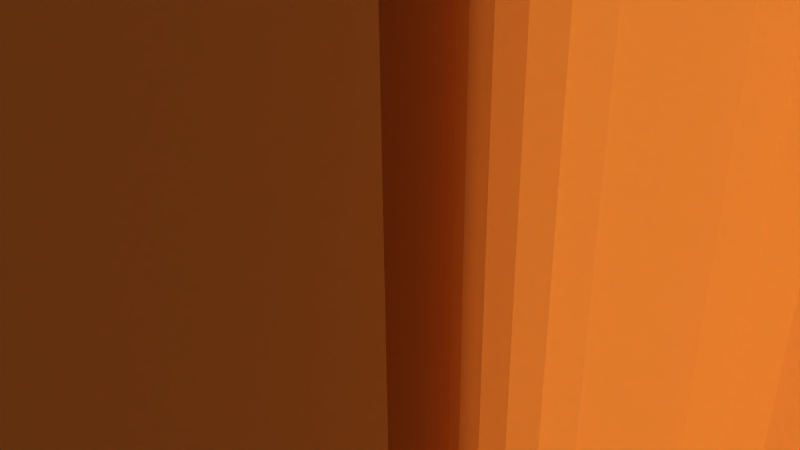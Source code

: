 # Source: 12225.blend  (saved by Blender 2.72.0; exported with 4.5.12 LTS)
import bpy
from mathutils import Matrix  # noqa: F401  (used for matrix-valued properties, if any)

bpy.ops.wm.read_factory_settings(use_empty=True)
scene = bpy.context.scene
scene.name = 'Scene'

# ---- collections
col_collection_1 = bpy.data.collections.new('Collection 1'); scene.collection.children.link(col_collection_1)

# ---- materials (node trees are filled in below, after node groups)
mat_material = bpy.data.materials.new('Material')
mat_material.alpha_threshold = 0.0
mat_material.use_transparent_shadow = False
mat_material.diffuse_color = (0.8745, 0.5529, 0.2196, 1.0)
mat_material.specular_color = (1.0, 0.7176, 0.1882)
mat_material.roughness = 0.5

# ---- material node trees

# ---- world
world_world = bpy.data.worlds.new('World'); scene.world = world_world
world_world.color = (0.05088, 0.05088, 0.05088)
world_world.use_sun_shadow = False
world_world.sun_shadow_jitter_overblur = 0.0
world_world.cycles.sampling_method = 'MANUAL'
world_world.cycles.sample_map_resolution = 256

# ---- cameras
cam_camera = bpy.data.cameras.new('Camera')
cam_camera.clip_end = 100.0
cam_camera.lens = 35.0
cam_camera.sensor_width = 32.0
cam_camera.sensor_height = 18.0
cam_camera.ortho_scale = 7.314
cam_camera.dof.focus_distance = 0.0
cam_camera.dof.aperture_fstop = 128.0

# ---- meshes
me_model = bpy.data.meshes.new('Model')
me_model.from_pydata([(6.35, 4.294, 1.151), (3.175, 4.445, 0.0002174), (3.175, 4.294, 1.151), (6.35, 4.445, 0.0002174), (6.35, 3.849, 2.223), (3.175, 3.849, 2.223), (6.35, 3.143, 3.143), (3.175, 3.143, 3.143), (6.35, 2.223, 3.85), (3.175, 2.223, 3.85), (6.35, 1.15, 4.294), (3.175, 1.15, 4.294), (6.35, 1.842e-15, 4.445), (3.175, 1.259e-15, 4.445), (6.35, -1.15, 4.294), (3.175, -1.15, 4.294), (3.175, -2.223, 3.85), (6.35, -2.223, 3.85), (3.175, -3.143, 3.143), (6.35, -3.143, 3.143), (6.35, -3.849, 2.223), (3.175, -3.849, 2.223), (3.175, -4.294, 1.151), (6.35, -4.294, 1.151), (6.35, -4.445, 0.0002174), (3.175, -4.445, 0.0002174), (3.175, 3.382, -6.443), (6.35, 3.382, -6.443), (6.35, 4.134, -5.989), (3.175, 4.134, -5.989), (3.175, 4.826, -5.447), (6.35, 4.826, -5.447), (3.175, -7.277, 0.0002174), (6.35, -7.277, 0.0002174), (6.35, -7.224, -0.8769), (6.35, 5.447, -4.825), (3.175, -7.224, -0.8769), (3.175, 5.447, -4.825), (3.175, 5.989, -4.134), (3.175, -7.066, -1.741), (6.35, -7.066, -1.741), (6.35, 5.989, -4.134), (3.175, 6.444, -3.382), (6.35, 6.444, -3.382), (3.175, -6.804, -2.58), (6.35, -6.804, -2.58), (3.175, 6.804, -2.58), (6.35, 6.804, -2.58), (3.175, 7.066, -1.741), (3.175, -6.444, -3.382), (6.35, -6.444, -3.382), (3.175, -5.989, -4.134), (6.35, 7.066, -1.741), (3.175, 7.224, -0.8769), (6.35, 7.224, -0.8769), (6.35, -5.989, -4.134), (3.175, 7.277, 0.0002174), (6.35, 7.277, 0.0002174), (3.175, -5.447, -4.825), (6.35, -5.447, -4.825), (3.175, -4.826, -5.447), (6.35, -4.826, -5.447), (3.175, -4.134, -5.989), (6.35, -4.134, -5.989), (3.175, -3.382, -6.443), (6.35, -3.382, -6.443), (3.175, -2.58, -6.804), (6.35, -2.58, -6.804), (3.175, -1.742, -7.065), (6.35, -1.742, -7.065), (6.35, -0.8772, -7.224), (3.175, -0.8772, -7.224), (6.35, -1.368e-14, -7.277), (3.175, -1.426e-14, -7.277), (3.175, 0.8772, -7.224), (6.35, 0.8772, -7.224), (6.35, 1.742, -7.065), (3.175, 1.742, -7.065), (6.35, 2.58, -6.804), (3.175, 2.58, -6.804), (6.152, 10.32, -0.1891), (6.192, 10.31, -0.2861), (6.152, 10.31, -0.2837), (6.23, 10.3, -0.2926), (6.203, 10.31, 0.0002174), (6.152, 10.32, -0.09444), (6.251, 10.29, 0.0002174), (6.264, 10.28, -0.3027), (6.35, 10.12, -0.2577), (6.334, 10.19, -0.3473), (6.317, 10.23, -0.3308), (6.345, 10.16, -0.3647), (6.349, 10.14, -0.3757), (6.35, 10.11, -0.3866), (6.293, 10.25, -0.3157), (6.323, 10.22, 0.0002174), (6.35, 10.12, -0.1287), (6.343, 10.17, 0.0002174), (0.1984, -10.32, -0.1891), (0.1582, -10.31, -0.2861), (0.1984, -10.31, -0.2837), (0.1203, -10.3, -0.2926), (0.1471, -10.31, 0.0002174), (0.1984, -10.32, -0.09444), (0.09922, -10.29, 0.0002174), (0.08608, -10.28, -0.3027), (-2.384e-07, -10.12, -0.2577), (0.01603, -10.19, -0.3473), (0.03337, -10.23, -0.3308), (0.004917, -10.16, -0.3647), (0.001235, -10.14, -0.3757), (0.05677, -10.25, -0.3157), (0.02659, -10.22, 0.0002174), (-2.384e-07, -10.12, -0.1287), (0.006761, -10.17, 0.0002174), (-2.384e-07, -3.447, 7.806), (-2.384e-07, -3.489, 7.804), (6.35, -3.489, 7.804), (-2.384e-07, -3.406, 7.815), (6.35, -3.447, 7.806), (6.35, -3.406, 7.815), (-2.384e-07, -8.204, 2.96), (6.35, -8.204, 2.96), (6.35, -8.113, 2.974), (-2.384e-07, -8.113, 2.974), (-2.384e-07, -8.03, 3.014), (6.35, -8.03, 3.014), (-2.384e-07, -7.962, 3.076), (6.35, -7.962, 3.076), (-2.384e-07, -7.916, 3.155), (6.35, -7.916, 3.155), (-2.384e-07, -7.078, 4.972), (6.35, -7.078, 4.972), (6.35, -6.983, 4.987), (-2.384e-07, -6.983, 4.987), (-2.384e-07, -6.898, 5.03), (6.35, -6.898, 5.03), (-2.384e-07, -6.83, 5.097), (6.35, -6.83, 5.097), (-2.384e-07, -5.47, 6.624), (6.35, -5.47, 6.624), (6.35, -5.401, 6.632), (-2.384e-07, -5.401, 6.632), (-2.384e-07, -5.336, 6.654), (6.35, -5.336, 6.654), (-2.384e-07, -5.278, 6.691), (6.35, -5.278, 6.691), (-2.384e-07, -1.27, 8.43), (6.35, -1.27, 8.43), (-2.384e-07, 1.27, 8.43), (6.35, 1.27, 8.43), (6.35, 1.361, 8.444), (-2.384e-07, 1.361, 8.444), (-2.384e-07, 1.444, 8.483), (6.35, 1.444, 8.483), (-2.384e-07, 1.512, 8.546), (6.35, 1.512, 8.546), (-2.384e-07, 1.558, 8.625), (6.35, 1.558, 8.625), (-2.384e-07, 3.489, 7.804), (6.35, 3.489, 7.804), (6.35, 3.583, 7.818), (-2.384e-07, 3.583, 7.818), (-2.384e-07, 3.669, 7.861), (6.35, 3.669, 7.861), (-2.384e-07, 3.737, 7.928), (6.35, 3.737, 7.928), (-2.384e-07, 5.538, 6.632), (-2.384e-07, 5.47, 6.624), (6.35, 5.47, 6.624), (-2.384e-07, 5.603, 6.654), (6.35, 5.538, 6.632), (-2.384e-07, 5.662, 6.691), (6.35, 5.603, 6.654), (6.35, 5.662, 6.691), (-2.384e-07, 7.12, 4.975), (-2.384e-07, 7.078, 4.972), (6.35, 7.078, 4.972), (-2.384e-07, 7.161, 4.983), (6.35, 7.12, 4.975), (6.35, 7.161, 4.983), (-2.384e-07, 8.204, 2.96), (6.35, 8.204, 2.96), (-2.384e-07, 8.234, 2.962), (6.35, 8.234, 2.962), (-1.156, 2.473e-16, 6.346), (-1.156, 9.721e-16, 3.175), (-1.181, -0.3174, 3.159), (-1.202, -0.4299, 6.332), (-1.338, -0.8392, 6.291), (-1.254, -0.6229, 3.114), (-1.558, -1.209, 6.23), (-1.379, -0.9225, 3.038), (-1.545, -1.192, 2.943), (-1.848, -1.522, 6.161), (-1.75, -1.431, 2.835), (-2.199, -1.768, 6.095), (-1.988, -1.634, 2.723), (-2.596, -1.935, 6.044), (-2.258, -1.799, 2.616), (-2.554, -1.922, 2.528), (-3.021, -2.013, 6.019), (-2.873, -1.997, 2.469), (-3.453, -2.0, 6.023), (-3.204, -2.019, 2.451), (-3.873, -1.895, 6.057), (-3.57, -1.98, 2.482), (-4.258, -1.704, 6.113), (-3.953, -1.863, 2.571), (-4.295, -1.68, 2.694), (-4.593, -1.438, 6.181), (-4.595, -1.435, 2.832), (-4.864, -1.106, 6.249), (-4.843, -1.137, 2.964), (-5.06, -0.7249, 6.305), (-5.033, -0.7913, 3.075), (-5.153, -0.4059, 3.149), (-5.16, -0.3688, 6.336), (-5.194, 2.018e-16, 3.175), (-5.194, 3.26e-16, 6.346), (-6.35, -2.75, -1.587), (6.35, -3.067, -0.8215), (6.35, -2.75, -1.587), (-6.35, 9.721e-16, 3.175), (6.35, -2.245, -2.245), (-6.35, -2.245, -2.245), (-6.35, -0.8218, 3.067), (6.35, -1.587, -2.749), (-6.35, -1.587, -2.749), (6.35, -0.8218, -3.067), (-6.35, -0.8218, -3.067), (-6.35, 5.832e-16, -3.175), (6.35, 5.832e-16, -3.175), (6.35, 9.721e-16, 3.175), (-6.35, -1.587, 2.75), (6.35, -0.8218, 3.067), (-6.35, -2.245, 2.245), (6.35, -1.587, 2.75), (-6.35, -2.75, 1.588), (6.35, -2.245, 2.245), (6.35, -2.75, 1.588), (-6.35, -3.067, 0.822), (6.35, -3.067, 0.822), (6.35, -3.175, 0.0002174), (-6.35, -3.175, 0.0002174), (-6.35, -3.067, -0.8215), (-2.384e-07, -5.035, 3.864), (-6.35, -5.035, 3.864), (-6.35, -5.496, 3.173), (-6.35, -4.487, 4.488), (-6.35, -0.8283, 6.292), (-6.35, -3.547e-15, 6.346), (-2.384e-07, -5.496, 3.173), (-6.35, -5.863, 2.429), (-2.384e-07, -5.863, 2.429), (-6.35, -6.13, 1.643), (-2.384e-07, 0.8283, 6.292), (-1.472, 1.084, 6.253), (-1.28, 0.6965, 6.308), (-2.384e-07, 1.643, 6.13), (-2.384e-07, 6.292, 0.8286), (-6.35, 6.292, 0.8286), (-6.35, 6.13, 1.643), (-6.35, 6.346, 0.0002174), (-2.384e-07, 6.346, 0.0002174), (-2.384e-07, -6.13, 1.643), (-6.35, -6.292, 0.8286), (-1.187, 0.3549, 6.336), (-2.384e-07, -6.292, 0.8286), (-2.384e-07, 6.13, 1.643), (-6.35, 5.863, 2.429), (-2.384e-07, -6.346, 0.0002174), (-6.35, -6.346, 0.0002174), (-6.35, -1.643, 6.13), (-2.384e-07, 5.863, 2.429), (-6.35, 5.496, 3.173), (-2.384e-07, -2.381e-15, 6.346), (-2.384e-07, 5.496, 3.173), (-6.35, 5.035, 3.864), (-2.384e-07, 5.035, 3.864), (-6.35, 4.487, 4.488), (-6.35, -2.429, 5.863), (-2.384e-07, 4.487, 4.488), (-6.35, 3.863, 5.035), (-2.384e-07, 3.863, 5.035), (-6.35, 3.173, 5.496), (-2.384e-07, 3.173, 5.496), (-2.384e-07, -0.8283, 6.292), (-4.14, 1.773, 6.094), (-3.741, 1.938, 6.043), (-6.35, 2.429, 5.863), (-6.35, 1.643, 6.13), (-3.313, 2.015, 6.018), (-4.495, 1.528, 6.16), (-2.878, 1.997, 6.024), (-6.35, -3.173, 5.496), (-4.789, 1.214, 6.229), (-6.35, 0.8283, 6.292), (-2.384e-07, -1.643, 6.13), (-5.009, 0.8442, 6.29), (-2.384e-07, 2.429, 5.863), (-2.459, 1.888, 6.059), (-2.384e-07, -2.429, 5.863), (-2.073, 1.692, 6.117), (-5.147, 0.4323, 6.332), (-2.384e-07, -3.173, 5.496), (-6.35, -3.863, 5.035), (-2.384e-07, -3.863, 5.035), (-2.384e-07, -4.487, 4.488), (-1.739, 1.42, 6.186), (0.1984, -0.2839, -10.31), (6.152, -0.2839, -10.31), (6.152, -0.09466, -10.32), (0.1984, -0.09466, -10.32), (0.1984, 10.31, -0.2837), (0.1984, 10.32, -0.09444), (6.35, -3.849, -2.222), (6.35, -3.143, -3.143), (6.35, 3.067, -0.8215), (6.35, 4.294, -1.15), (6.35, 3.175, 0.0002174), (6.35, 3.067, 0.822), (6.35, 0.8218, 3.067), (6.35, -2.223, -3.849), (6.35, -4.294, -1.15), (6.35, 2.75, 1.588), (6.35, -1.15, -4.293), (6.35, 1.587, 2.75), (6.35, 2.245, 2.245), (6.35, -2.333e-16, -4.445), (6.35, 1.15, -4.293), (6.35, 0.8218, -3.067), (6.35, 2.223, -3.849), (6.35, 1.587, -2.749), (6.35, 3.143, -3.143), (6.35, 2.245, -2.245), (6.35, 3.849, -2.222), (6.35, 2.75, -1.587), (-2.384e-07, 8.256, 3.962), (-2.384e-07, 7.928, 3.737), (-2.384e-07, 7.78, 5.254), (-2.384e-07, -3.155, 7.916), (-2.384e-07, -3.083, 7.957), (-2.384e-07, 7.869, 3.68), (-2.384e-07, -8.494, 1.46), (-2.384e-07, -8.553, 1.518), (-2.384e-07, -4.975, -7.121), (-2.384e-07, -3.679, -7.869), (-2.384e-07, -4.997, -7.2), (-2.384e-07, 7.827, 3.608), (-2.384e-07, -2.962, 8.166), (-2.384e-07, -1.558, 8.625), (-2.384e-07, -1.512, 8.546), (-2.384e-07, -2.983, 8.086), (-2.384e-07, -4.974, -7.038), (-2.384e-07, -3.608, -7.827), (-2.384e-07, 7.275, -6.507), (-2.384e-07, 7.247, -7.064), (-2.384e-07, 7.064, -7.247), (-2.384e-07, 6.983, 4.987), (-2.384e-07, 7.806, 3.529), (-2.384e-07, -4.996, -6.959), (-2.384e-07, -3.529, -7.806), (-2.384e-07, -3.173, -5.496), (-2.384e-07, -8.625, 1.558), (-2.384e-07, 5.343, -8.168), (-2.384e-07, 5.171, -8.699), (-2.384e-07, 4.948, -8.828), (-2.384e-07, 6.898, 5.03), (-2.384e-07, 6.294, -7.168), (-2.384e-07, -5.037, -6.887), (-2.384e-07, -7.829, 3.367), (-2.384e-07, 6.877, -7.424), (-2.384e-07, 7.088, -6.155), (-2.384e-07, 7.935, -5.294), (-2.384e-07, 8.699, -5.171), (-2.384e-07, 8.565, -5.391), (-2.384e-07, 8.712, -4.402), (-2.384e-07, 8.828, -4.948), (-2.384e-07, -8.234, 2.962), (-2.384e-07, 5.963, -6.949), (-2.384e-07, -2.963, 8.249), (-2.384e-07, -1.69, 9.0), (-2.384e-07, 4.225, -8.552), (-2.384e-07, 5.253, -7.78), (-2.384e-07, 4.721, -8.951), (-2.384e-07, 8.44, -4.111), (-2.384e-07, 7.559, -5.169), (-2.384e-07, -7.806, 3.446), (-2.384e-07, 6.691, -5.661), (-2.384e-07, 5.662, -6.69), (-2.384e-07, 3.047, -9.273), (-2.384e-07, 2.744, -9.741), (-2.384e-07, 2.495, -9.808), (-2.384e-07, -7.806, 3.529), (-2.384e-07, -3.583, 7.818), (-2.384e-07, -3.863, -5.035), (-2.384e-07, -5.096, -6.83), (-2.384e-07, -5.278, -6.69), (-2.384e-07, -5.349, -6.648), (-2.384e-07, 5.591, -6.648), (-2.384e-07, 6.83, 5.097), (-2.384e-07, 6.648, -5.59), (-2.384e-07, 3.961, -8.256), (-2.384e-07, 6.648, 5.349), (-2.384e-07, 6.69, 5.278), (-2.384e-07, 4.997, -7.2), (-2.384e-07, 5.511, -6.626), (-2.384e-07, 6.627, -5.511), (-2.384e-07, -8.639, 3.037), (-2.384e-07, -9.216, 1.787), (-2.384e-07, -5.037, 6.888), (-2.384e-07, 9.035, -3.06), (-2.384e-07, 9.741, -2.743), (-2.384e-07, 9.668, -2.991), (-2.384e-07, -5.096, 6.83), (-2.384e-07, 5.429, -6.626), (-2.384e-07, 6.627, -5.428), (-2.384e-07, -3.061, 8.875), (-2.384e-07, -1.867, 9.355), (-2.384e-07, -4.996, 6.959), (-2.384e-07, -7.064, -7.247), (-2.384e-07, -6.507, -7.275), (-2.384e-07, 7.247, 7.065), (-2.384e-07, 7.424, 6.878), (-2.384e-07, 7.168, 6.295), (-2.384e-07, -4.487, -4.487), (-2.384e-07, -5.429, -6.626), (-2.384e-07, -6.69, 5.278), (-2.384e-07, -7.827, 3.608), (-2.384e-07, 6.627, 5.429), (-2.384e-07, -7.247, -7.064), (-2.384e-07, -6.648, 5.349), (-2.384e-07, -4.974, 7.039), (-2.384e-07, 6.507, 7.276), (-2.384e-07, 7.064, 7.247), (-2.384e-07, -3.669, 7.861), (-2.384e-07, -7.168, -6.294), (-2.384e-07, -6.155, -7.088), (-2.384e-07, -7.424, -6.877), (-2.384e-07, -7.869, 3.68), (-2.384e-07, 6.155, 7.088), (-2.384e-07, 6.949, 5.963), (-2.384e-07, 7.928, -3.737), (-2.384e-07, 7.2, -4.997), (-2.384e-07, 7.121, -4.975), (-2.384e-07, -6.949, -5.963), (-2.384e-07, -5.662, -6.69), (-2.384e-07, -6.627, 5.429), (-2.384e-07, -6.691, -5.661), (-2.384e-07, 6.691, 5.662), (-2.384e-07, 3.737, -7.928), (-2.384e-07, -7.12, 4.975), (-2.384e-07, 9.554, -1.998), (-2.384e-07, 9.808, -2.494), (-2.384e-07, 6.648, 5.591), (-2.384e-07, -9.035, 3.06), (-2.384e-07, -9.554, 1.998), (-2.384e-07, -6.648, -5.59), (-2.384e-07, -5.591, -6.648), (-2.384e-07, 3.679, -7.869), (-2.384e-07, 4.975, -7.121), (-2.384e-07, 7.869, -3.679), (-2.384e-07, 7.038, -4.974), (-2.384e-07, -4.975, 7.121), (-2.384e-07, 6.627, 5.511), (-2.384e-07, -3.737, 7.928), (-2.384e-07, -6.627, -5.511), (-2.384e-07, -5.511, -6.626), (-2.384e-07, 3.608, -7.827), (-2.384e-07, 4.974, -7.038), (-2.384e-07, -6.627, 5.511), (-2.384e-07, -7.161, 4.983), (-2.384e-07, -7.928, 3.737), (-2.384e-07, 7.827, -3.608), (-2.384e-07, 6.959, -4.996), (-2.384e-07, -6.627, -5.428), (-2.384e-07, 3.529, -7.806), (-2.384e-07, -5.538, 6.632), (-2.384e-07, -4.997, 7.201), (-2.384e-07, 4.996, -6.959), (-2.384e-07, 5.401, 6.632), (-2.384e-07, -6.648, -5.349), (-2.384e-07, 7.806, -3.528), (-2.384e-07, -5.035, -3.863), (-2.384e-07, -7.2, 4.997), (-2.384e-07, 5.336, 6.654), (-2.384e-07, -3.961, 8.256), (-2.384e-07, -6.69, -5.278), (-2.384e-07, -6.648, 5.591), (-2.384e-07, -5.603, 6.654), (-2.384e-07, 5.278, 6.691), (-2.384e-07, 1.867, -9.354), (-2.384e-07, 3.061, -8.874), (-2.384e-07, 2.244, -9.868), (-2.384e-07, -9.808, 2.495), (-2.384e-07, -2.495, 9.808), (-2.384e-07, -2.244, 9.869), (-2.384e-07, -3.047, 9.273), (-2.384e-07, -6.691, 5.662), (-2.384e-07, 5.096, 6.83), (-2.384e-07, -5.662, 6.691), (-2.384e-07, -6.83, -5.096), (-2.384e-07, -9.741, 2.744), (-2.384e-07, -6.888, -5.037), (-2.384e-07, -2.744, 9.742), (-2.384e-07, 5.037, 6.888), (-2.384e-07, -9.668, 2.991), (-2.384e-07, -7.559, 5.169), (-2.384e-07, -8.44, 4.111), (-2.384e-07, -5.963, 6.95), (-2.384e-07, -5.253, 7.78), (-2.384e-07, -4.225, 8.553), (-2.384e-07, -7.935, 5.295), (-2.384e-07, -8.712, 4.403), (-2.384e-07, -7.088, 6.155), (-2.384e-07, 9.216, -1.786), (-2.384e-07, -6.294, 7.168), (-2.384e-07, 8.639, -3.036), (-2.384e-07, -5.343, 8.169), (-2.384e-07, 1.69, -9.0), (-2.384e-07, 2.963, -8.248), (-2.384e-07, -8.828, 4.948), (-2.384e-07, -5.496, -3.173), (-2.384e-07, -6.959, -4.996), (-2.384e-07, -4.948, 8.828), (-2.384e-07, -4.721, 8.952), (-2.384e-07, -7.275, 6.508), (-2.384e-07, 4.996, 6.959), (-2.384e-07, -8.699, 5.172), (-2.384e-07, 0.129, -10.12), (-2.384e-07, 0.543, -9.746), (-2.384e-07, -5.171, 8.699), (-2.384e-07, 1.558, -8.625), (-2.384e-07, 2.962, -8.166), (-2.384e-07, -8.565, 5.392), (-2.384e-07, 8.625, -1.558), (-2.384e-07, 8.248, -2.963), (-2.384e-07, 8.166, -2.962), (-2.384e-07, -7.247, 7.065), (-2.384e-07, 9.519, -0.6173), (-2.384e-07, 10.12, -0.1287), (-2.384e-07, 10.11, -0.3866), (-2.384e-07, -7.064, 7.247), (-2.384e-07, -6.877, 7.425), (-2.384e-07, 1.517, -8.553), (-2.384e-07, 8.553, -1.517), (-2.384e-07, 8.086, -2.983), (-2.384e-07, -8.699, -5.171), (-2.384e-07, -8.169, -5.343), (-2.384e-07, 5.171, 8.699), (-2.384e-07, 5.391, 8.565), (-2.384e-07, 5.294, 7.935), (-2.384e-07, -0.129, -10.12), (-2.384e-07, -8.828, -4.948), (-2.384e-07, 1.459, -8.494), (-2.384e-07, 2.983, -8.086), (-2.384e-07, 8.494, -1.459), (-2.384e-07, -7.869, -3.679), (-2.384e-07, -7.121, -4.975), (-2.384e-07, -7.2, -4.997), (-2.384e-07, 8.015, -3.024), (-2.384e-07, -7.928, -3.737), (-2.384e-07, 1.388, -8.453), (-2.384e-07, 3.025, -8.014), (-2.384e-07, 5.169, 7.559), (-2.384e-07, 4.997, 7.201), (-2.384e-07, 4.975, 7.121), (-2.384e-07, 4.974, 7.039), (-2.384e-07, 8.453, -1.388), (-2.384e-07, -7.827, -3.608), (-2.384e-07, -7.038, -4.974), (-2.384e-07, -7.806, -3.528), (-2.384e-07, -8.256, -3.961), (-2.384e-07, -7.78, -5.253), (-2.384e-07, 4.403, 8.712), (-2.384e-07, 4.948, 8.828), (-2.384e-07, -8.553, -4.225), (-2.384e-07, -8.951, -4.721), (-2.384e-07, 4.111, 8.44), (-2.384e-07, 3.447, 7.806), (-2.384e-07, -7.806, -3.446), (-2.384e-07, -5.863, -2.428), (-2.384e-07, 3.406, 7.815), (-2.384e-07, -7.829, -3.366), (-2.384e-07, -7.916, -3.155), (-2.384e-07, 9.746, 0.5433), (-2.384e-07, 10.12, 0.1292), (-2.384e-07, 3.155, 7.916), (-2.384e-07, -7.957, -3.083), (-2.384e-07, -6.13, -1.642), (-2.384e-07, 4.487, -4.487), (-2.384e-07, 6.648, -5.349), (-2.384e-07, 5.349, -6.648), (-2.384e-07, 3.083, 7.957), (-2.384e-07, -8.015, -3.024), (-2.384e-07, 3.025, 8.015), (-2.384e-07, -0.6175, -9.519), (-2.384e-07, 0.6597, -9.364), (-2.384e-07, -0.3868, -10.11), (-2.384e-07, 3.863, -5.035), (-2.384e-07, 5.278, -6.69), (-2.384e-07, 5.096, -6.83), (-2.384e-07, 5.037, -6.887), (-2.384e-07, 5.035, -3.863), (-2.384e-07, 6.888, -5.037), (-2.384e-07, 6.83, -5.096), (-2.384e-07, 6.69, -5.278), (-2.384e-07, 9.364, 0.6599), (-2.384e-07, 9.13, -0.6971), (-2.384e-07, 5.496, -3.173), (-2.384e-07, 7.806, -3.446), (-2.384e-07, 3.173, -5.496), (-2.384e-07, 3.446, -7.806), (-2.384e-07, -0.6973, -9.13), (-2.384e-07, 0.7275, -8.734), (-2.384e-07, 2.429, -5.863), (-2.384e-07, 3.367, -7.828), (-2.384e-07, 3.155, -7.916), (-2.384e-07, 3.083, -7.956), (-2.384e-07, -9.741, -2.743), (-2.384e-07, -9.273, -3.047), (-2.384e-07, 2.744, 9.742), (-2.384e-07, 2.991, 9.668), (-2.384e-07, 3.06, 9.035), (-2.384e-07, 2.962, 8.166), (-2.384e-07, 2.983, 8.086), (-2.384e-07, 5.863, -2.428), (-2.384e-07, -8.494, -1.459), (-2.384e-07, -8.086, -2.983), (-2.384e-07, -8.166, -2.962), (-2.384e-07, 7.957, -3.083), (-2.384e-07, 7.916, -3.155), (-2.384e-07, 7.829, -3.366), (-2.384e-07, -8.553, -1.517), (-2.384e-07, -0.7275, -8.734), (-2.384e-07, 8.734, 0.7278), (-2.384e-07, 8.734, -0.7273), (-2.384e-07, 8.654, -0.7478), (-2.384e-07, -8.453, -1.388), (-2.384e-07, -0.748, -8.654), (-2.384e-07, 0.748, -8.654), (-2.384e-07, 3.037, 8.639), (-2.384e-07, 2.963, 8.249), (-2.384e-07, 8.654, 0.7482), (-2.384e-07, -8.625, -1.558), (-2.384e-07, 8.583, -0.7886), (-2.384e-07, -8.248, -2.963), (-2.384e-07, -0.7888, -8.582), (-2.384e-07, 0.7888, -8.582), (-2.384e-07, 8.583, 0.789), (-2.384e-07, 8.524, -0.8469), (-2.384e-07, 1.643, -6.13), (-2.384e-07, 1.308, -8.432), (-2.384e-07, -8.432, -1.308), (-2.384e-07, -6.292, -0.8281), (-2.384e-07, 6.13, -1.642), (-2.384e-07, 8.432, -1.308), (-2.384e-07, -0.8471, -8.524), (-2.384e-07, 0.8471, -8.524), (-2.384e-07, 8.524, 0.8474), (-2.384e-07, -8.433, -1.225), (-2.384e-07, -9.0, -1.689), (-2.384e-07, -8.875, -3.061), (-2.384e-07, -9.808, -2.494), (-2.384e-07, 1.786, 9.216), (-2.384e-07, -8.463, -0.9985), (-2.384e-07, 0.9987, 8.463), (-2.384e-07, -9.355, -1.867), (-2.384e-07, -2.495, -9.808), (-2.384e-07, -1.998, -9.554), (-2.384e-07, 9.808, 2.495), (-2.384e-07, 9.868, 2.244), (-2.384e-07, 9.355, 1.868), (-2.384e-07, 1.998, 9.554), (-2.384e-07, 2.495, 9.808), (-2.384e-07, -8.483, -0.9186), (-2.384e-07, 0.9188, 8.484), (-2.384e-07, -9.868, -2.244), (-2.384e-07, -8.524, -0.8469), (-2.384e-07, 0.8283, -6.292), (-2.384e-07, 1.226, -8.433), (-2.384e-07, 0.8471, 8.525), (-2.384e-07, 0.9987, -8.463), (-2.384e-07, 0.9188, -8.483), (-2.384e-07, 6.292, -0.8281), (-2.384e-07, 8.483, -0.9186), (-2.384e-07, 8.463, -0.9985), (-2.384e-07, 8.433, -1.225), (-2.384e-07, -2.744, -9.741), (-2.384e-07, 5.825e-16, -6.346), (-2.384e-07, -0.9188, -8.483), (-2.384e-07, 8.483, 0.919), (-2.384e-07, 9.273, 3.047), (-2.384e-07, 9.741, 2.744), (-2.384e-07, -3.06, -9.035), (-2.384e-07, -1.786, -9.216), (-2.384e-07, -2.991, -9.668), (-2.384e-07, -8.524, 0.8474), (-2.384e-07, -8.583, -0.7886), (-2.384e-07, 8.875, 3.061), (-2.384e-07, 9.0, 1.69), (-2.384e-07, -0.8471, 8.525), (-2.384e-07, -3.037, -8.639), (-2.384e-07, -1.558, -8.625), (-2.384e-07, -0.8283, -6.292), (-2.384e-07, -0.9987, -8.463), (-2.384e-07, -8.583, 0.789), (-2.384e-07, -1.226, -8.433), (-2.384e-07, -8.654, -0.7478), (-2.384e-07, -1.308, -8.432), (-2.384e-07, -0.7888, 8.583), (-2.384e-07, 0.7888, 8.583), (-2.384e-07, -8.483, 0.919), (-2.384e-07, 8.432, 1.308), (-2.384e-07, 8.433, 1.226), (-2.384e-07, 8.463, 0.9989), (-2.384e-07, -0.9188, 8.484), (-2.384e-07, 8.625, 1.558), (-2.384e-07, -2.963, -8.248), (-2.384e-07, -8.654, 0.7482), (-2.384e-07, -8.734, -0.7273), (-2.384e-07, -0.748, 8.655), (-2.384e-07, 0.748, 8.655), (-2.384e-07, -8.463, 0.9989), (-2.384e-07, 8.553, 1.518), (-2.384e-07, -0.9987, 8.463), (-2.384e-07, -2.962, -8.166), (-2.384e-07, -1.517, -8.553), (-2.384e-07, -8.734, 0.7278), (-2.384e-07, 8.113, 2.974), (-2.384e-07, 8.494, 1.46), (-2.384e-07, -0.7275, 8.735), (-2.384e-07, 0.6973, 9.131), (-2.384e-07, 0.7275, 8.735), (-2.384e-07, -2.983, -8.086), (-2.384e-07, -1.459, -8.494), (-2.384e-07, 8.03, 3.014), (-2.384e-07, 8.453, 1.388), (-2.384e-07, -3.025, -8.014), (-2.384e-07, -1.388, -8.453), (-2.384e-07, -8.433, 1.226), (-2.384e-07, -1.643, -6.13), (-2.384e-07, -3.083, -7.956), (-2.384e-07, -8.432, 1.308), (-2.384e-07, 7.962, 3.076), (-2.384e-07, -1.361, 8.444), (-2.384e-07, -9.13, 0.6975), (-2.384e-07, -9.364, -0.6594), (-2.384e-07, -8.453, 1.388), (-2.384e-07, -9.746, -0.5428), (-2.384e-07, -1.444, 8.483), (-2.384e-07, 0.129, 10.12), (-2.384e-07, 0.3868, 10.11), (-2.384e-07, 0.6175, 9.519), (-2.384e-07, -0.6597, 9.365), (-2.384e-07, -9.519, 0.6177), (-2.384e-07, -4.948, -8.828), (-2.384e-07, -4.403, -8.711), (-2.384e-07, 8.828, 4.948), (-2.384e-07, 8.951, 4.722), (-2.384e-07, 8.553, 4.225), (-2.384e-07, -5.171, -8.699), (-2.384e-07, -10.12, 0.1292), (-2.384e-07, -2.429, -5.863), (-2.384e-07, -3.155, -7.916), (-2.384e-07, -3.367, -7.828), (-2.384e-07, -3.446, -7.806), (-2.384e-07, -0.543, 9.746), (-2.384e-07, -0.129, 10.12), (-2.384e-07, -10.12, 0.2581), (-2.384e-07, 7.806, 3.446), (-2.384e-07, 7.829, 3.367), (-2.384e-07, 7.916, 3.155), (-2.384e-07, -10.11, 0.387), (-2.384e-07, 8.169, 5.343), (-2.384e-07, 8.699, 5.172), (-2.384e-07, -5.294, -7.935), (-2.384e-07, -4.111, -8.439), (-2.384e-07, -5.391, -8.564), (-2.384e-07, -3.025, 8.015), (-2.384e-07, -5.169, -7.558), (-2.384e-07, -3.737, -7.928), (6.35, 7.916, 3.155), (6.35, 7.829, 3.367), (6.35, 8.463, 0.9989), (6.35, 8.433, 1.226), (6.35, 6.83, 5.097), (6.35, 6.69, 5.278), (6.35, 5.278, 6.691), (6.35, 5.096, 6.83), (6.35, 3.155, 7.916), (6.35, 0.9987, 8.463), (6.35, -0.9987, 8.463), (6.35, -3.155, 7.916), (6.35, -5.096, 6.83), (6.35, -6.69, 5.278), (6.35, -7.829, 3.367), (6.35, -8.433, 1.226), (6.35, -8.463, 0.9989), (6.35, -8.463, -0.9985), (6.35, -8.433, -1.225), (6.35, -7.916, -3.155), (6.35, -7.829, -3.366), (6.35, -6.83, -5.096), (6.35, -6.69, -5.278), (6.35, -5.278, -6.69), (6.35, -5.096, -6.83), (6.35, -3.367, -7.828), (6.35, -3.155, -7.916), (6.35, -1.226, -8.433), (6.35, -0.9987, -8.463), (6.35, 0.9987, -8.463), (6.35, 1.226, -8.433), (6.35, 3.155, -7.916), (6.35, 3.367, -7.828), (6.35, 5.096, -6.83), (6.35, 5.278, -6.69), (6.35, 6.69, -5.278), (6.35, 6.83, -5.096), (0.1984, 10.32, 0.09488), (6.152, 10.32, 0.09488), (6.152, 10.32, 0.1895), (0.1984, 10.31, 0.2842), (6.152, 10.31, 0.2842), (6.152, 8.791, -5.403), (0.1984, 8.791, -5.403), (0.1984, 8.889, -5.241), (6.152, 8.889, -5.241), (6.152, 8.983, -5.077), (0.1984, 8.983, -5.077), (6.152, 9.075, -4.911), (0.1984, 9.075, -4.911), (6.152, 9.89, -2.944), (0.1984, 9.89, -2.944), (0.1984, 9.942, -2.762), (6.152, 9.942, -2.762), (6.152, 9.991, -2.579), (0.1984, 9.991, -2.579), (6.152, 10.04, -2.395), (0.1984, 10.04, -2.395), (6.35, -5.989, 4.134), (6.35, 7.806, 3.529), (6.35, 6.444, 3.382), (6.35, 7.806, 3.446), (6.35, 3.382, 6.444), (6.35, 7.827, 3.608), (6.35, -6.507, -7.275), (6.35, -7.247, -7.064), (6.35, -7.064, -7.247), (6.35, -6.877, -7.424), (6.35, -8.169, -5.343), (6.35, -8.828, -4.948), (6.35, -8.699, -5.171), (6.35, -8.565, -5.391), (6.35, -7.168, -6.294), (6.35, -7.424, -6.877), (6.35, 3.037, 8.639), (6.35, 1.786, 9.216), (6.35, -6.155, -7.088), (6.35, 2.963, 8.249), (6.35, -5.294, -7.935), (6.35, -5.391, -8.564), (6.35, -5.171, -8.699), (6.35, -4.403, -8.711), (6.35, -4.948, -8.828), (6.35, -4.721, -8.951), (6.35, 5.037, 6.888), (6.35, 4.134, 5.989), (6.35, -6.949, -5.963), (6.35, 6.898, 5.03), (6.35, 5.989, 4.134), (6.35, 8.875, 3.061), (6.35, 9.0, 1.69), (6.35, -8.553, -4.225), (6.35, -8.951, -4.721), (6.35, -7.78, -5.253), (6.35, 9.355, 1.868), (6.35, -4.111, -8.439), (6.35, -5.169, -7.558), (6.35, 4.996, 6.959), (6.35, -5.662, -6.69), (6.35, 5.349, -6.648), (6.35, 4.826, 5.447), (6.35, -6.691, -5.661), (6.35, 5.429, -6.626), (6.35, 5.511, -6.626), (6.35, -9.273, -3.047), (6.35, -9.741, -2.743), (6.35, -9.668, -2.991), (6.35, 5.447, 4.826), (6.35, -9.808, -2.494), (6.35, -5.447, 4.826), (6.35, 6.983, 4.987), (6.35, -6.627, 5.511), (6.35, -6.627, 5.429), (6.35, -6.648, 5.349), (6.35, -6.648, -5.59), (6.35, -5.591, -6.648), (6.35, -8.256, -3.961), (6.35, 5.336, 6.654), (6.35, -7.247, 7.065), (6.35, -7.424, 6.878), (6.35, -7.275, 6.508), (6.35, 6.648, 5.349), (6.35, 6.405, -7.226), (6.35, 7.093, -7.494), (6.35, -7.2, -4.997), (6.35, 4.974, 7.039), (6.35, -6.627, -5.511), (6.35, -5.511, -6.626), (6.35, -7.064, 7.247), (6.35, 5.401, 6.632), (6.35, 7.869, 3.68), (6.35, 6.627, 5.429), (6.35, -3.06, -9.035), (6.35, -2.991, -9.668), (6.35, -2.744, -9.741), (6.35, 7.341, -6.657), (6.35, 7.494, -7.093), (6.35, -6.294, 7.168), (6.35, -6.877, 7.425), (6.35, -7.088, 6.155), (6.35, 7.139, -6.242), (6.35, 6.013, -6.987), (6.35, 3.06, 9.035), (6.35, 1.998, 9.554), (6.35, 4.975, 7.121), (6.35, -5.963, 6.95), (6.35, -6.691, 5.662), (6.35, -5.662, 6.691), (6.35, 6.691, -5.661), (6.35, 5.591, -6.648), (6.35, 5.662, -6.69), (6.35, -5.603, 6.654), (6.35, -6.648, 5.591), (6.35, 6.648, -5.59), (6.35, 6.627, 5.511), (6.35, 7.928, 3.737), (6.35, -5.538, 6.632), (6.35, -4.826, 5.447), (6.35, 6.627, -5.511), (6.35, 6.627, -5.428), (6.35, 6.648, -5.349), (6.35, 4.997, 7.201), (6.35, 8.256, 3.962), (6.35, 6.648, 5.591), (6.35, 2.495, 9.808), (6.35, 2.244, 9.869), (6.35, 9.808, 2.495), (6.35, 9.868, 2.244), (6.35, 9.273, 3.047), (6.35, 6.691, 5.662), (6.35, -3.737, -7.928), (6.35, -4.997, -7.2), (6.35, -7.928, -3.737), (6.35, 2.744, 9.742), (6.35, 9.741, 2.744), (6.35, -1.998, -9.554), (6.35, -2.495, -9.808), (6.35, -2.244, -9.868), (6.35, 2.991, 9.668), (6.35, -7.869, -3.679), (6.35, -7.121, -4.975), (6.35, 9.668, 2.991), (6.35, 5.169, 7.559), (6.35, 4.111, 8.44), (6.35, -3.679, -7.869), (6.35, -4.974, -7.038), (6.35, -4.975, -7.121), (6.35, 6.949, 5.963), (6.35, 6.888, -5.037), (6.35, -7.827, -3.608), (6.35, -7.038, -4.974), (6.35, 7.78, 5.254), (6.35, 8.553, 4.225), (6.35, -4.134, 5.989), (6.35, -5.037, 6.888), (6.35, -3.608, -7.827), (6.35, -4.996, 6.959), (6.35, 5.294, 7.935), (6.35, 6.959, -4.996), (6.35, 4.403, 8.712), (6.35, 6.155, 7.088), (6.35, 7.168, 6.295), (6.35, -4.974, 7.039), (6.35, 8.169, 5.343), (6.35, 7.038, -4.974), (6.35, 4.948, 8.828), (6.35, 4.721, 8.952), (6.35, -9.355, -1.867), (6.35, -9.868, -2.244), (6.35, -8.875, -3.061), (6.35, 8.828, 4.948), (6.35, 8.951, 4.722), (6.35, 6.507, 7.276), (6.35, 5.171, 8.699), (6.35, 8.699, 5.172), (6.35, 8.565, 5.392), (6.35, 5.391, 8.565), (6.35, 7.064, 7.247), (6.35, 6.877, 7.425), (6.35, 7.247, 7.065), (6.35, 7.424, 6.878), (6.35, -3.382, 6.444), (6.35, -5.171, 8.699), (6.35, -5.391, 8.565), (6.35, -5.343, 8.169), (6.35, 8.699, -5.171), (6.35, 7.935, -5.294), (6.35, 8.565, -5.391), (6.35, -4.948, 8.828), (6.35, -1.786, -9.216), (6.35, -3.037, -8.639), (6.35, 7.869, -3.679), (6.35, 7.121, -4.975), (6.35, -9.0, -1.689), (6.35, -8.248, -2.963), (6.35, -3.737, 7.928), (6.35, -4.997, 7.201), (6.35, -4.975, 7.121), (6.35, 7.928, -3.737), (6.35, 7.2, -4.997), (6.35, 7.559, -5.169), (6.35, -3.669, 7.861), (6.35, -5.429, -6.626), (6.35, -5.349, -6.648), (6.35, 7.827, -3.608), (6.35, -3.583, 7.818), (6.35, 7.806, -3.528), (6.35, -3.961, 8.256), (6.35, -6.648, -5.349), (6.35, -6.627, -5.428), (6.35, -5.253, 7.78), (6.35, -10.12, -0.1287), (6.35, -10.11, -0.3866), (6.35, -9.746, -0.5428), (6.35, 8.712, -4.402), (6.35, 8.828, -4.948), (6.35, 8.951, -4.721), (6.35, -8.625, -1.558), (6.35, -8.166, -2.962), (6.35, -4.225, 8.553), (6.35, -4.721, 8.952), (6.35, -1.558, -8.625), (6.35, 8.44, -4.111), (6.35, -2.962, -8.166), (6.35, -2.963, -8.248), (6.35, -0.6175, -9.519), (6.35, -0.3868, -10.11), (6.35, -0.129, -10.12), (6.35, 7.806, -3.446), (6.35, -5.037, -6.887), (6.35, -4.996, -6.959), (6.35, -2.58, 6.804), (6.35, 7.829, -3.366), (6.35, -6.959, -4.996), (6.35, -6.888, -5.037), (6.35, -8.553, -1.517), (6.35, -1.517, -8.553), (6.35, -2.983, -8.086), (6.35, 7.916, -3.155), (6.35, -10.12, 0.1292), (6.35, -3.083, 7.957), (6.35, 7.957, -3.083), (6.35, -8.494, -1.459), (6.35, -8.086, -2.983), (6.35, -1.459, -8.494), (6.35, -3.025, 8.015), (6.35, 8.015, -3.024), (6.35, -3.529, -7.806), (6.35, -3.446, -7.806), (6.35, -7.806, -3.446), (6.35, -7.806, -3.528), (6.35, 8.086, -2.983), (6.35, -1.742, 7.066), (6.35, -2.983, 8.086), (6.35, -2.744, 9.742), (6.35, -2.991, 9.668), (6.35, -3.047, 9.273), (6.35, -3.083, -7.956), (6.35, -3.025, -8.014), (6.35, 9.741, -2.743), (6.35, 9.035, -3.06), (6.35, 9.668, -2.991), (6.35, -1.512, 8.546), (6.35, -2.962, 8.166), (6.35, 8.494, -1.459), (6.35, -8.015, -3.024), (6.35, -7.957, -3.083), (6.35, 8.553, -1.517), (6.35, 8.166, -2.962), (6.35, -1.444, 8.483), (6.35, 8.453, -1.388), (6.35, 8.625, -1.558), (6.35, 8.248, -2.963), (6.35, 8.639, -3.036), (6.35, 0.543, -9.746), (6.35, -1.558, 8.625), (6.35, -2.963, 8.249), (6.35, 0.129, -10.12), (6.35, 0.3868, -10.11), (6.35, -9.519, 0.6177), (6.35, -10.11, 0.387), (6.35, -9.364, -0.6594), (6.35, -1.361, 8.444), (6.35, 8.432, -1.308), (6.35, -1.388, -8.453), (6.35, -1.308, -8.432), (6.35, -0.8772, 7.224), (6.35, -8.432, -1.308), (6.35, -8.453, -1.388), (6.35, 0.6597, -9.364), (6.35, 8.433, -1.225), (6.35, -0.6973, -9.13), (6.35, -9.13, 0.6975), (6.35, -8.734, -0.7273), (6.35, -0.9188, -8.483), (6.35, -0.8471, -8.524), (6.35, -8.524, -0.8469), (6.35, -8.483, -0.9186), (6.35, -8.734, 0.7278), (6.35, -1.69, 9.0), (6.35, -3.061, 8.875), (6.35, 0.7275, -8.734), (6.35, -0.748, -8.654), (6.35, -0.7275, -8.734), (6.35, -2.495, 9.808), (6.35, -8.654, 0.7482), (6.35, -8.654, -0.7478), (6.35, 0.748, -8.654), (6.35, -0.7888, -8.582), (6.35, -8.583, 0.789), (6.35, -8.583, -0.7886), (6.35, 9.216, -1.786), (6.35, 0.7888, -8.582), (6.35, 8.463, -0.9985), (6.35, -1.867, 9.355), (6.35, 9.554, -1.998), (6.35, 9.808, -2.494), (6.35, -0.9188, 8.484), (6.35, 8.483, -0.9186), (6.35, 9.868, -2.244), (6.35, -2.244, 9.869), (6.35, -0.8471, 8.525), (6.35, 1.029e-15, 7.277), (6.35, 8.524, -0.8469), (6.35, -0.7888, 8.583), (6.35, 8.583, -0.7886), (6.35, -9.808, 2.495), (6.35, -9.868, 2.244), (6.35, -9.554, 1.998), (6.35, 2.495, -9.808), (6.35, 1.867, -9.354), (6.35, 2.244, -9.868), (6.35, 0.8471, -8.524), (6.35, -8.524, 0.8474), (6.35, 0.8471, 8.525), (6.35, 0.8772, 7.224), (6.35, 8.524, 0.8474), (6.35, 7.224, 0.8774), (6.35, 0.7888, 8.583), (6.35, -0.748, 8.655), (6.35, 8.583, 0.789), (6.35, -9.741, 2.744), (6.35, 0.9188, 8.484), (6.35, 8.483, 0.919), (6.35, 0.9188, -8.483), (6.35, 0.748, 8.655), (6.35, -0.7275, 8.735), (6.35, 1.308, -8.432), (6.35, 8.654, 0.7482), (6.35, -7.224, 0.8774), (6.35, 8.654, -0.7478), (6.35, -8.432, 1.308), (6.35, -8.483, 0.919), (6.35, 3.047, -9.273), (6.35, 0.7275, 8.735), (6.35, 2.744, -9.741), (6.35, 2.991, -9.668), (6.35, -9.035, 3.06), (6.35, -9.668, 2.991), (6.35, -9.216, 1.787), (6.35, 8.734, 0.7278), (6.35, 8.734, -0.7273), (6.35, 9.13, -0.6971), (6.35, 3.061, -8.874), (6.35, 1.69, -9.0), (6.35, -8.639, 3.037), (6.35, -8.625, 1.558), (6.35, 1.388, -8.453), (6.35, 1.459, -8.494), (6.35, -7.066, 1.742), (6.35, -8.494, 1.46), (6.35, -8.453, 1.388), (6.35, 2.963, -8.248), (6.35, 1.558, -8.625), (6.35, 1.742, 7.066), (6.35, -8.234, 2.962), (6.35, -8.553, 1.518), (6.35, 2.962, -8.166), (6.35, 8.432, 1.308), (6.35, 7.066, 1.742), (6.35, 1.517, -8.553), (6.35, 2.983, -8.086), (6.35, 3.025, -8.014), (6.35, 0.6973, 9.131), (6.35, -0.6597, 9.365), (6.35, 8.453, 1.388), (6.35, 9.519, -0.6173), (6.35, 8.494, 1.46), (6.35, -0.129, 10.12), (6.35, -0.3868, 10.11), (6.35, -0.543, 9.746), (6.35, 9.364, 0.6599), (6.35, 0.6175, 9.519), (6.35, 0.129, 10.12), (6.35, 3.083, -7.956), (6.35, 9.746, 0.5433), (6.35, -6.804, 2.581), (6.35, 10.12, 0.1292), (6.35, 10.12, 0.2581), (6.35, 10.11, 0.387), (6.35, 0.3868, 10.11), (6.35, 3.025, 8.015), (6.35, 2.58, 6.804), (6.35, -8.828, 4.948), (6.35, -8.951, 4.722), (6.35, -8.712, 4.403), (6.35, 3.083, 7.957), (6.35, 4.948, -8.828), (6.35, 4.225, -8.552), (6.35, 4.721, -8.951), (6.35, 8.03, 3.014), (6.35, 6.804, 2.581), (6.35, 7.962, 3.076), (6.35, -8.699, 5.172), (6.35, 2.983, 8.086), (6.35, 3.446, -7.806), (6.35, 3.529, -7.806), (6.35, 8.113, 2.974), (6.35, 3.608, -7.827), (6.35, 8.553, 1.518), (6.35, -6.444, 3.382), (6.35, -7.827, 3.608), (6.35, -7.806, 3.529), (6.35, -7.806, 3.446), (6.35, 5.343, -8.168), (6.35, 5.171, -8.699), (6.35, 5.391, -8.564), (6.35, -7.935, 5.295), (6.35, 2.962, 8.166), (6.35, -8.565, 5.392), (6.35, -8.44, 4.111), (6.35, 5.253, -7.78), (6.35, 3.961, -8.256), (6.35, -7.559, 5.169), (6.35, -7.928, 3.737), (6.35, -7.2, 4.997), (6.35, 8.625, 1.558), (6.35, 4.997, -7.2), (6.35, 3.679, -7.869), (6.35, 3.737, -7.928), (6.35, -7.161, 4.983), (6.35, -7.869, 3.68), (6.35, 4.975, -7.121), (6.35, -7.12, 4.975), (6.35, 4.974, -7.038), (6.35, 3.406, 7.815), (6.35, 4.996, -6.959), (6.35, 3.447, 7.806), (6.35, 5.037, -6.887), (0.1582, 10.03, -2.392), (0.1203, 10.02, -2.382), (0.08608, 10.01, -2.368), (0.05677, 9.987, -2.349), (0.03337, 9.962, -2.326), (0.01603, 9.935, -2.302), (0.004917, 9.906, -2.276), (0.001235, 9.887, -2.26), (6.344, 9.91, -2.28), (6.187, 10.03, -2.393), (6.221, 10.03, -2.385), (6.326, 9.949, -2.315), (6.26, 10.01, -2.37), (6.296, 9.984, -2.346), (0.006017, 10.16, -0.3623), (0.02396, 10.21, -0.3388), (0.05367, 10.25, -0.3174), (0.08995, 10.28, -0.3013), (0.1287, 10.3, -0.2907), (0.1627, 10.31, -0.2855), (0.1582, 9.072, -4.907), (0.1203, 9.065, -4.895), (0.08608, 9.054, -4.877), (0.05677, 9.039, -4.853), (0.03337, 9.021, -4.826), (0.01603, 9.001, -4.795), (0.004917, 8.979, -4.763), (0.001235, 8.966, -4.742), (6.344, 8.982, -4.767), (6.187, 9.073, -4.908), (6.221, 9.067, -4.899), (6.326, 9.011, -4.811), (6.26, 9.055, -4.88), (6.296, 9.037, -4.85), (0.006017, 9.723, -2.98), (0.02396, 9.774, -2.97), (0.05367, 9.82, -2.96), (0.08995, 9.853, -2.952), (0.1287, 9.875, -2.947), (0.1627, 9.886, -2.945), (6.192, 9.885, -2.945), (6.23, 9.872, -2.948), (6.264, 9.851, -2.953), (6.293, 9.823, -2.959), (6.317, 9.791, -2.966), (6.334, 9.755, -2.974), (6.345, 9.717, -2.981), (6.349, 9.693, -2.986), (0.1582, 10.31, 0.2865), (0.1203, 10.3, 0.293), (0.08608, 10.28, 0.3031), (0.05677, 10.25, 0.3161), (0.03337, 10.23, 0.3312), (0.01603, 10.19, 0.3478), (0.004917, 10.16, 0.3652), (0.001235, 10.14, 0.3761), (6.344, 10.16, 0.3627), (6.187, 10.31, 0.286), (6.221, 10.3, 0.2912), (6.326, 10.21, 0.3393), (6.26, 10.28, 0.3017), (6.296, 10.25, 0.3178), (0.006017, 8.62, -5.395), (0.02396, 8.672, -5.398), (0.05367, 8.719, -5.4), (0.08995, 8.754, -5.402), (0.1287, 8.776, -5.403), (0.1627, 8.787, -5.403), (6.192, 8.786, -5.403), (6.23, 8.772, -5.403), (6.264, 8.751, -5.402), (6.293, 8.723, -5.401), (6.317, 8.69, -5.399), (6.334, 8.653, -5.397), (6.345, 8.614, -5.395), (6.349, 8.59, -5.393), (0.1984, 7.494, -7.093), (0.1582, 7.493, -7.088), (0.1203, 7.489, -7.075), (0.08608, 7.483, -7.054), (0.05677, 7.474, -7.027), (0.03337, 7.464, -6.996), (0.01603, 7.453, -6.961), (0.004917, 7.441, -6.924), (0.001235, 7.433, -6.901), (0.1984, 7.093, -7.494), (0.1984, 7.229, -7.363), (0.1984, 7.363, -7.229), (0.006017, 6.93, -7.442), (0.02396, 6.979, -7.459), (0.05367, 7.024, -7.473), (0.08995, 7.057, -7.483), (0.1287, 7.079, -7.49), (0.1627, 7.089, -7.493), (0.1984, 5.403, -8.791), (0.1582, 5.403, -8.786), (0.1203, 5.403, -8.772), (0.08608, 5.402, -8.75), (0.05677, 5.401, -8.722), (0.03337, 5.399, -8.689), (0.01603, 5.397, -8.653), (0.004917, 5.395, -8.614), (0.001235, 5.393, -8.589), (6.152, 5.403, -8.791), (6.344, 5.395, -8.62), (6.187, 5.403, -8.787), (6.221, 5.403, -8.776), (6.326, 5.398, -8.672), (6.26, 5.402, -8.753), (6.296, 5.401, -8.719), (6.152, 4.912, -9.075), (0.1984, 4.912, -9.075), (0.1984, 5.077, -8.983), (6.152, 5.077, -8.983), (6.152, 5.241, -8.888), (0.1984, 5.241, -8.888), (0.006017, 4.767, -8.982), (0.02396, 4.811, -9.011), (0.05367, 4.851, -9.036), (0.08995, 4.88, -9.055), (0.1287, 4.899, -9.067), (0.1627, 4.908, -9.073), (6.192, 4.907, -9.072), (6.23, 4.896, -9.065), (6.264, 4.877, -9.053), (6.293, 4.854, -9.038), (6.317, 4.826, -9.02), (6.334, 4.795, -9.001), (6.345, 4.763, -8.979), (6.349, 4.742, -8.965), (0.1984, 2.944, -9.89), (0.1582, 2.945, -9.885), (0.1203, 2.948, -9.871), (0.08608, 2.953, -9.85), (0.05677, 2.959, -9.823), (0.03337, 2.966, -9.791), (0.01603, 2.974, -9.755), (0.004917, 2.982, -9.717), (0.001235, 2.986, -9.693), (6.152, 2.944, -9.89), (6.344, 2.98, -9.722), (6.187, 2.945, -9.886), (6.221, 2.947, -9.875), (6.326, 2.97, -9.774), (6.26, 2.952, -9.853), (6.296, 2.96, -9.819), (6.152, 2.579, -9.991), (6.152, 2.395, -10.04), (0.1984, 2.395, -10.04), (0.1984, 2.579, -9.991), (6.152, 2.762, -9.942), (0.1984, 2.762, -9.942), (0.006017, 2.28, -9.91), (0.02396, 2.315, -9.949), (0.05367, 2.346, -9.984), (0.08995, 2.37, -10.01), (0.1287, 2.385, -10.03), (0.1627, 2.393, -10.03), (6.192, 2.392, -10.03), (6.23, 2.383, -10.02), (6.264, 2.368, -10.01), (6.293, 2.349, -9.987), (6.317, 2.327, -9.962), (6.334, 2.302, -9.935), (6.345, 2.276, -9.906), (6.349, 2.26, -9.887), (0.1984, 0.2839, -10.31), (0.1582, 0.2863, -10.31), (0.1203, 0.2928, -10.3), (0.08608, 0.3029, -10.28), (0.05677, 0.3159, -10.25), (0.03337, 0.331, -10.22), (0.01603, 0.3475, -10.19), (0.004917, 0.3649, -10.16), (0.001235, 0.3759, -10.14), (6.152, 0.2839, -10.31), (6.344, 0.3625, -10.16), (6.187, 0.2858, -10.31), (6.221, 0.2909, -10.3), (6.326, 0.339, -10.21), (6.26, 0.3015, -10.28), (6.296, 0.3176, -10.25), (6.152, 0.09466, -10.32), (0.1984, 0.09466, -10.32), (0.006017, -0.3625, -10.16), (0.02396, -0.339, -10.21), (0.05367, -0.3176, -10.25), (0.08995, -0.3015, -10.28), (0.1287, -0.2909, -10.3), (0.1627, -0.2858, -10.31), (6.192, -0.2863, -10.31), (6.23, -0.2928, -10.3), (6.264, -0.3029, -10.28), (6.293, -0.3159, -10.25), (6.317, -0.331, -10.22), (6.334, -0.3475, -10.19), (6.345, -0.3649, -10.16), (6.349, -0.3759, -10.14), (0.1984, -2.395, -10.04), (0.1582, -2.392, -10.03), (0.1203, -2.383, -10.02), (0.08608, -2.368, -10.01), (0.05677, -2.349, -9.987), (0.03337, -2.327, -9.962), (0.01603, -2.302, -9.935), (0.004917, -2.276, -9.906), (0.001235, -2.26, -9.887), (6.152, -2.395, -10.04), (6.344, -2.28, -9.91), (6.187, -2.393, -10.03), (6.221, -2.385, -10.03), (6.326, -2.315, -9.949), (6.26, -2.37, -10.01), (6.296, -2.346, -9.984), (6.152, -2.762, -9.942), (6.152, -2.944, -9.89), (0.1984, -2.944, -9.89), (0.1984, -2.762, -9.942), (6.152, -2.579, -9.991), (0.1984, -2.579, -9.991), (0.006017, -2.98, -9.722), (0.02396, -2.97, -9.774), (0.05367, -2.96, -9.819), (0.08995, -2.952, -9.853), (0.1287, -2.947, -9.875), (0.1627, -2.945, -9.886), (6.192, -2.945, -9.885), (6.23, -2.948, -9.871), (6.264, -2.953, -9.85), (6.293, -2.959, -9.823), (6.317, -2.966, -9.791), (6.334, -2.974, -9.755), (6.345, -2.982, -9.717), (6.349, -2.986, -9.693), (0.1984, -4.912, -9.075), (0.1582, -4.907, -9.072), (0.1203, -4.896, -9.065), (0.08608, -4.877, -9.053), (0.05677, -4.854, -9.038), (0.03337, -4.826, -9.02), (0.01603, -4.795, -9.001), (0.004917, -4.763, -8.979), (0.001235, -4.742, -8.965), (6.152, -4.912, -9.075), (6.344, -4.767, -8.982), (6.187, -4.908, -9.073), (6.221, -4.899, -9.067), (6.326, -4.811, -9.011), (6.26, -4.88, -9.055), (6.296, -4.851, -9.036), (6.152, -5.241, -8.888), (6.152, -5.403, -8.791), (0.1984, -5.403, -8.791), (0.1984, -5.241, -8.888), (6.152, -5.077, -8.983), (0.1984, -5.077, -8.983), (0.006017, -5.395, -8.62), (0.02396, -5.398, -8.672), (0.05367, -5.401, -8.719), (0.08995, -5.402, -8.753), (0.1287, -5.403, -8.776), (0.1627, -5.403, -8.787), (6.192, -5.403, -8.786), (6.23, -5.403, -8.772), (6.264, -5.402, -8.75), (6.293, -5.401, -8.722), (6.317, -5.399, -8.689), (6.334, -5.397, -8.653), (6.345, -5.395, -8.614), (6.349, -5.393, -8.589), (0.1984, -7.093, -7.494), (0.1582, -7.088, -7.493), (0.1203, -7.075, -7.489), (0.08608, -7.054, -7.482), (0.05677, -7.028, -7.474), (0.03337, -6.996, -7.464), (0.01603, -6.961, -7.453), (0.004917, -6.925, -7.44), (0.001235, -6.901, -7.432), (6.152, -7.093, -7.494), (6.344, -6.93, -7.442), (6.187, -7.089, -7.493), (6.221, -7.079, -7.49), (6.326, -6.979, -7.459), (6.26, -7.057, -7.483), (6.296, -7.024, -7.473), (6.152, -7.363, -7.229), (6.152, -7.494, -7.093), (0.1984, -7.494, -7.093), (0.1984, -7.363, -7.229), (6.152, -7.229, -7.363), (0.1984, -7.229, -7.363), (0.006017, -7.442, -6.93), (0.02396, -7.459, -6.979), (0.05367, -7.473, -7.024), (0.08995, -7.484, -7.057), (0.1287, -7.49, -7.079), (0.1627, -7.493, -7.089), (6.192, -7.493, -7.088), (6.23, -7.489, -7.075), (6.264, -7.483, -7.054), (6.293, -7.474, -7.027), (6.317, -7.464, -6.996), (6.334, -7.453, -6.961), (6.345, -7.441, -6.924), (6.349, -7.433, -6.901), (0.1984, -8.791, -5.403), (0.1582, -8.786, -5.403), (0.1203, -8.772, -5.403), (0.08608, -8.751, -5.402), (0.05677, -8.723, -5.401), (0.03337, -8.69, -5.399), (0.01603, -8.653, -5.397), (0.004917, -8.614, -5.395), (0.001235, -8.59, -5.393), (6.152, -8.791, -5.403), (6.344, -8.62, -5.395), (6.187, -8.787, -5.403), (6.221, -8.776, -5.403), (6.326, -8.672, -5.398), (6.26, -8.754, -5.402), (6.296, -8.719, -5.4), (6.152, -8.983, -5.077), (6.152, -9.075, -4.911), (0.1984, -9.075, -4.911), (0.1984, -8.983, -5.077), (6.152, -8.889, -5.241), (0.1984, -8.889, -5.241), (0.006017, -8.982, -4.767), (0.02396, -9.011, -4.811), (0.05367, -9.037, -4.85), (0.08995, -9.055, -4.88), (0.1287, -9.067, -4.899), (0.1627, -9.073, -4.908), (6.192, -9.072, -4.907), (6.23, -9.065, -4.895), (6.264, -9.054, -4.877), (6.293, -9.039, -4.853), (6.317, -9.021, -4.826), (6.334, -9.001, -4.795), (6.345, -8.979, -4.763), (6.349, -8.966, -4.742), (0.1984, -9.89, -2.944), (0.1582, -9.885, -2.945), (0.1203, -9.872, -2.948), (0.08608, -9.851, -2.953), (0.05677, -9.823, -2.959), (0.03337, -9.791, -2.966), (0.01603, -9.755, -2.974), (0.004917, -9.717, -2.981), (0.001235, -9.693, -2.986), (6.152, -9.89, -2.944), (6.344, -9.723, -2.98), (6.187, -9.886, -2.945), (6.221, -9.875, -2.947), (6.326, -9.774, -2.97), (6.26, -9.853, -2.952), (6.296, -9.82, -2.96), (6.152, -9.991, -2.579), (6.152, -10.04, -2.395), (0.1984, -10.04, -2.395), (0.1984, -9.991, -2.579), (6.152, -9.942, -2.762), (0.1984, -9.942, -2.762), (0.006017, -9.91, -2.28), (0.02396, -9.949, -2.315), (0.05367, -9.984, -2.346), (0.08995, -10.01, -2.37), (0.1287, -10.03, -2.385), (0.1627, -10.03, -2.393), (6.192, -10.03, -2.392), (6.23, -10.02, -2.382), (6.264, -10.01, -2.368), (6.293, -9.987, -2.349), (6.317, -9.962, -2.326), (6.334, -9.935, -2.302), (6.345, -9.906, -2.276), (6.349, -9.887, -2.26), (6.152, -10.31, -0.2837), (6.344, -10.16, -0.3623), (6.187, -10.31, -0.2855), (6.221, -10.3, -0.2907), (6.326, -10.21, -0.3388), (6.26, -10.28, -0.3013), (6.296, -10.25, -0.3174), (6.152, -10.31, 0.2842), (0.1984, -10.31, 0.2842), (0.1984, -10.32, 0.1895), (6.152, -10.32, 0.09488), (0.1984, -10.32, 0.09488), (6.152, -10.32, -0.09444), (0.006017, -10.16, 0.3627), (0.02396, -10.21, 0.3393), (0.05367, -10.25, 0.3178), (0.08995, -10.28, 0.3017), (0.1287, -10.3, 0.2912), (0.1627, -10.31, 0.286), (6.192, -10.31, 0.2865), (6.23, -10.3, 0.293), (6.264, -10.28, 0.3031), (6.293, -10.25, 0.3161), (6.317, -10.23, 0.3312), (6.334, -10.19, 0.3478), (6.345, -10.16, 0.3652), (6.349, -10.14, 0.3761), (0.1984, -10.04, 2.396), (0.1582, -10.03, 2.392), (0.1203, -10.02, 2.383), (0.08608, -10.01, 2.368), (0.05677, -9.987, 2.349), (0.03337, -9.962, 2.327), (0.01603, -9.935, 2.303), (0.004917, -9.906, 2.277), (0.001235, -9.887, 2.26), (6.152, -10.04, 2.396), (6.344, -9.91, 2.28), (6.187, -10.03, 2.393), (6.221, -10.03, 2.386), (6.326, -9.949, 2.315), (6.26, -10.01, 2.37), (6.296, -9.984, 2.347), (6.152, -9.942, 2.762), (6.152, -9.89, 2.944), (0.1984, -9.89, 2.944), (0.1984, -9.942, 2.762), (6.152, -9.991, 2.579), (0.1984, -9.991, 2.579), (0.006017, -9.723, 2.981), (0.02396, -9.774, 2.97), (0.05367, -9.82, 2.96), (0.08995, -9.853, 2.953), (0.1287, -9.875, 2.948), (0.1627, -9.886, 2.945), (6.192, -9.885, 2.945), (6.23, -9.872, 2.948), (6.264, -9.851, 2.953), (6.293, -9.823, 2.959), (6.317, -9.791, 2.966), (6.334, -9.755, 2.974), (6.345, -9.717, 2.982), (6.349, -9.693, 2.987), (0.1984, -9.075, 4.912), (0.1582, -9.072, 4.908), (0.1203, -9.065, 4.896), (0.08608, -9.054, 4.877), (0.05677, -9.039, 4.854), (0.03337, -9.021, 4.826), (0.01603, -9.001, 4.796), (0.004917, -8.979, 4.763), (0.001235, -8.966, 4.742), (6.152, -9.075, 4.912), (6.344, -8.982, 4.768), (6.187, -9.073, 4.908), (6.221, -9.067, 4.899), (6.326, -9.011, 4.811), (6.26, -9.055, 4.88), (6.296, -9.037, 4.851), (6.152, -8.889, 5.241), (6.152, -8.791, 5.404), (0.1984, -8.791, 5.404), (0.1984, -8.889, 5.241), (6.152, -8.983, 5.077), (0.1984, -8.983, 5.077), (0.006017, -8.62, 5.395), (0.02396, -8.672, 5.399), (0.05367, -8.719, 5.401), (0.08995, -8.754, 5.402), (0.1287, -8.776, 5.403), (0.1627, -8.787, 5.403), (6.192, -8.786, 5.403), (6.23, -8.772, 5.403), (6.264, -8.751, 5.402), (6.293, -8.723, 5.401), (6.317, -8.69, 5.399), (6.334, -8.653, 5.397), (6.345, -8.614, 5.395), (6.349, -8.59, 5.393), (0.1984, -7.494, 7.093), (0.1582, -7.493, 7.088), (0.1203, -7.489, 7.075), (0.08608, -7.483, 7.055), (0.05677, -7.474, 7.028), (0.03337, -7.464, 6.996), (0.01603, -7.453, 6.962), (0.004917, -7.441, 6.925), (0.001235, -7.433, 6.901), (6.152, -7.494, 7.093), (6.344, -7.442, 6.93), (6.187, -7.493, 7.089), (6.221, -7.49, 7.079), (6.326, -7.459, 6.98), (6.26, -7.484, 7.057), (6.296, -7.473, 7.024), (6.152, -7.093, 7.495), (0.1984, -7.093, 7.495), (0.1984, -7.229, 7.363), (6.152, -7.229, 7.363), (0.1984, -7.363, 7.229), (6.152, -7.363, 7.229), (0.006017, -6.93, 7.443), (0.02396, -6.979, 7.459), (0.05367, -7.024, 7.473), (0.08995, -7.057, 7.484), (0.1287, -7.079, 7.49), (0.1627, -7.089, 7.494), (6.192, -7.088, 7.493), (6.23, -7.075, 7.489), (6.264, -7.054, 7.483), (6.293, -7.028, 7.475), (6.317, -6.996, 7.465), (6.334, -6.961, 7.453), (6.345, -6.925, 7.441), (6.349, -6.901, 7.433), (0.1984, -5.403, 8.791), (0.1582, -5.403, 8.786), (0.1203, -5.403, 8.772), (0.08608, -5.402, 8.751), (0.05677, -5.401, 8.723), (0.03337, -5.399, 8.69), (0.01603, -5.397, 8.653), (0.004917, -5.395, 8.615), (0.001235, -5.393, 8.59), (6.152, -5.403, 8.791), (6.344, -5.395, 8.62), (6.187, -5.403, 8.787), (6.221, -5.403, 8.776), (6.326, -5.398, 8.672), (6.26, -5.402, 8.754), (6.296, -5.401, 8.719), (6.152, -5.077, 8.983), (6.152, -4.912, 9.075), (0.1984, -4.912, 9.075), (0.1984, -5.077, 8.983), (6.152, -5.241, 8.889), (0.1984, -5.241, 8.889), (0.006017, -4.767, 8.983), (0.02396, -4.811, 9.011), (0.05367, -4.851, 9.037), (0.08995, -4.88, 9.055), (0.1287, -4.899, 9.067), (0.1627, -4.908, 9.073), (6.192, -4.907, 9.073), (6.23, -4.896, 9.065), (6.264, -4.877, 9.054), (6.293, -4.854, 9.039), (6.317, -4.826, 9.021), (6.334, -4.795, 9.001), (6.345, -4.763, 8.98), (6.349, -4.742, 8.966), (0.1984, -2.944, 9.89), (0.1582, -2.945, 9.885), (0.1203, -2.948, 9.872), (0.08608, -2.953, 9.851), (0.05677, -2.959, 9.823), (0.03337, -2.966, 9.791), (0.01603, -2.974, 9.756), (0.004917, -2.982, 9.717), (0.001235, -2.986, 9.693), (6.152, -2.944, 9.89), (6.344, -2.98, 9.723), (6.187, -2.945, 9.886), (6.221, -2.947, 9.876), (6.326, -2.97, 9.774), (6.26, -2.952, 9.854), (6.296, -2.96, 9.82), (6.152, -2.395, 10.04), (0.1984, -2.395, 10.04), (0.1984, -2.579, 9.991), (6.152, -2.579, 9.991), (0.1984, -2.762, 9.942), (6.152, -2.762, 9.942), (0.006017, -2.28, 9.91), (0.02396, -2.315, 9.949), (0.05367, -2.346, 9.984), (0.08995, -2.37, 10.01), (0.1287, -2.385, 10.03), (0.1627, -2.393, 10.03), (6.192, -2.392, 10.03), (6.23, -2.383, 10.02), (6.264, -2.368, 10.01), (6.293, -2.349, 9.987), (6.317, -2.327, 9.963), (6.334, -2.302, 9.935), (6.345, -2.276, 9.906), (6.349, -2.26, 9.888), (0.1984, -0.2839, 10.32), (0.1582, -0.2863, 10.31), (0.1203, -0.2928, 10.3), (0.08608, -0.3029, 10.28), (0.05677, -0.3159, 10.25), (0.03337, -0.331, 10.23), (0.01603, -0.3475, 10.19), (0.004917, -0.3649, 10.16), (0.001235, -0.3759, 10.14), (6.152, -0.2839, 10.32), (6.344, -0.3625, 10.16), (6.187, -0.2858, 10.31), (6.221, -0.2909, 10.3), (6.326, -0.339, 10.21), (6.26, -0.3015, 10.28), (6.296, -0.3176, 10.25), (6.152, 0.2839, 10.32), (0.1984, 0.2839, 10.32), (0.1984, 0.09466, 10.32), (6.152, 0.09466, 10.32), (0.1984, -0.09466, 10.32), (6.152, -0.09466, 10.32), (0.006017, 0.3625, 10.16), (0.02396, 0.339, 10.21), (0.05367, 0.3176, 10.25), (0.08995, 0.3015, 10.28), (0.1287, 0.2909, 10.3), (0.1627, 0.2858, 10.31), (6.192, 0.2863, 10.31), (6.23, 0.2928, 10.3), (6.264, 0.3029, 10.28), (6.293, 0.3159, 10.25), (6.317, 0.331, 10.23), (6.334, 0.3475, 10.19), (6.345, 0.3649, 10.16), (6.349, 0.3759, 10.14), (0.1984, 2.395, 10.04), (0.1582, 2.392, 10.03), (0.1203, 2.383, 10.02), (0.08608, 2.368, 10.01), (0.05677, 2.349, 9.987), (0.03337, 2.327, 9.963), (0.01603, 2.302, 9.935), (0.004917, 2.276, 9.906), (0.001235, 2.26, 9.888), (6.152, 2.395, 10.04), (6.344, 2.28, 9.91), (6.187, 2.393, 10.03), (6.221, 2.385, 10.03), (6.326, 2.315, 9.949), (6.26, 2.37, 10.01), (6.296, 2.346, 9.984), (6.152, 2.944, 9.89), (0.1984, 2.944, 9.89), (0.1984, 2.762, 9.942), (6.152, 2.762, 9.942), (0.1984, 2.579, 9.991), (6.152, 2.579, 9.991), (0.006017, 2.98, 9.723), (0.02396, 2.97, 9.774), (0.05367, 2.96, 9.82), (0.08995, 2.952, 9.854), (0.1287, 2.947, 9.876), (0.1627, 2.945, 9.886), (6.192, 2.945, 9.885), (6.23, 2.948, 9.872), (6.264, 2.953, 9.851), (6.293, 2.959, 9.823), (6.317, 2.966, 9.791), (6.334, 2.974, 9.756), (6.345, 2.982, 9.717), (6.349, 2.986, 9.693), (0.1984, 4.912, 9.075), (0.1582, 4.907, 9.073), (0.1203, 4.896, 9.065), (0.08608, 4.877, 9.054), (0.05677, 4.854, 9.039), (0.03337, 4.826, 9.021), (0.01603, 4.795, 9.001), (0.004917, 4.763, 8.98), (0.001235, 4.742, 8.966), (6.152, 4.912, 9.075), (6.344, 4.767, 8.983), (6.187, 4.908, 9.073), (6.221, 4.899, 9.067), (6.326, 4.811, 9.011), (6.26, 4.88, 9.055), (6.296, 4.851, 9.037), (6.152, 5.403, 8.791), (0.1984, 5.403, 8.791), (0.1984, 5.241, 8.889), (6.152, 5.241, 8.889), (6.152, 5.077, 8.983), (0.1984, 5.077, 8.983), (0.006017, 5.395, 8.62), (0.02396, 5.398, 8.672), (0.05367, 5.401, 8.719), (0.08995, 5.402, 8.754), (0.1287, 5.403, 8.776), (0.1627, 5.403, 8.787), (6.192, 5.403, 8.786), (6.23, 5.403, 8.772), (6.264, 5.402, 8.751), (6.293, 5.401, 8.723), (6.317, 5.399, 8.69), (6.334, 5.397, 8.653), (6.345, 5.395, 8.615), (6.349, 5.393, 8.59), (0.1984, 7.093, 7.495), (0.1582, 7.088, 7.493), (0.1203, 7.075, 7.489), (0.08608, 7.054, 7.483), (0.05677, 7.028, 7.475), (0.03337, 6.996, 7.465), (0.01603, 6.961, 7.453), (0.004917, 6.925, 7.441), (0.001235, 6.901, 7.433), (6.152, 7.093, 7.495), (6.344, 6.93, 7.443), (6.187, 7.089, 7.494), (6.221, 7.079, 7.49), (6.326, 6.979, 7.459), (6.26, 7.057, 7.484), (6.296, 7.024, 7.473), (6.152, 7.494, 7.093), (0.1984, 7.494, 7.093), (0.1984, 7.363, 7.229), (6.152, 7.363, 7.229), (0.1984, 7.229, 7.363), (6.152, 7.229, 7.363), (0.006017, 7.442, 6.93), (0.02396, 7.459, 6.98), (0.05367, 7.473, 7.024), (0.08995, 7.484, 7.057), (0.1287, 7.49, 7.079), (0.1627, 7.493, 7.089), (6.192, 7.493, 7.088), (6.23, 7.489, 7.075), (6.264, 7.483, 7.055), (6.293, 7.474, 7.028), (6.317, 7.464, 6.996), (6.334, 7.453, 6.962), (6.345, 7.441, 6.925), (6.349, 7.433, 6.901), (0.1984, 8.791, 5.404), (0.1582, 8.786, 5.403), (0.1203, 8.772, 5.403), (0.08608, 8.751, 5.402), (0.05677, 8.723, 5.401), (0.03337, 8.69, 5.399), (0.01603, 8.653, 5.397), (0.004917, 8.614, 5.395), (0.001235, 8.59, 5.393), (6.152, 8.791, 5.404), (6.344, 8.62, 5.395), (6.187, 8.787, 5.403), (6.221, 8.776, 5.403), (6.326, 8.672, 5.399), (6.26, 8.754, 5.402), (6.296, 8.719, 5.401), (6.152, 9.075, 4.912), (0.1984, 9.075, 4.912), (0.1984, 8.983, 5.077), (6.152, 8.983, 5.077), (0.1984, 8.889, 5.241), (6.152, 8.889, 5.241), (0.006017, 8.982, 4.768), (0.02396, 9.011, 4.811), (0.05367, 9.037, 4.851), (0.08995, 9.055, 4.88), (0.1287, 9.067, 4.899), (0.1627, 9.073, 4.908), (6.192, 9.072, 4.908), (6.23, 9.065, 4.896), (6.264, 9.054, 4.877), (6.293, 9.039, 4.854), (6.317, 9.021, 4.826), (6.334, 9.001, 4.796), (6.345, 8.979, 4.763), (6.349, 8.966, 4.742), (0.1984, 9.89, 2.944), (0.1582, 9.885, 2.945), (0.1203, 9.872, 2.948), (0.08608, 9.851, 2.953), (0.05677, 9.823, 2.959), (0.03337, 9.791, 2.966), (0.01603, 9.755, 2.974), (0.004917, 9.717, 2.982), (0.001235, 9.693, 2.987), (6.152, 9.89, 2.944), (6.344, 9.723, 2.981), (6.187, 9.886, 2.945), (6.221, 9.875, 2.948), (6.326, 9.774, 2.97), (6.26, 9.853, 2.953), (6.296, 9.82, 2.96), (6.152, 10.04, 2.396), (0.1984, 10.04, 2.396), (0.1984, 9.991, 2.579), (6.152, 9.991, 2.579), (0.1984, 9.942, 2.762), (6.152, 9.942, 2.762), (0.006017, 9.91, 2.28), (0.02396, 9.949, 2.315), (0.05367, 9.984, 2.347), (0.08995, 10.01, 2.37), (0.1287, 10.03, 2.386), (0.1627, 10.03, 2.393), (6.192, 10.03, 2.392), (6.23, 10.02, 2.383), (6.264, 10.01, 2.368), (6.293, 9.987, 2.349), (6.317, 9.962, 2.327), (6.334, 9.935, 2.303), (6.345, 9.906, 2.277), (6.349, 9.887, 2.26), (-6.35, 4.487, -4.487), (-6.35, 5.035, -3.863), (-6.35, 3.863, -5.035), (-6.35, 5.496, -3.173), (-6.35, -6.292, -0.8281), (-6.35, 5.863, -2.428), (-6.35, 6.13, -1.642), (-6.35, -6.13, -1.642), (-6.35, -5.863, -2.428), (-6.35, 6.292, -0.8281), (-6.35, -5.496, -3.173), (-6.35, -5.035, -3.863), (-6.35, -4.487, -4.487), (-6.35, -3.863, -5.035), (-6.35, -3.173, -5.496), (-6.35, -2.429, -5.863), (-6.35, -1.643, -6.13), (-6.35, -0.8283, -6.292), (-6.35, -5.84e-16, -6.346), (-6.35, 0.8283, -6.292), (-6.35, 1.643, -6.13), (-6.35, 2.429, -5.863), (-6.35, 3.173, -5.496), (-6.35, 2.75, 1.588), (-6.35, 3.067, 0.822), (-6.35, 2.245, 2.245), (-6.35, 1.587, 2.75), (-6.35, 2.245, -2.245), (-6.35, 1.587, -2.749), (-6.35, 0.8218, 3.067), (-6.35, 2.75, -1.587), (-6.35, 3.067, -0.8215), (-6.35, 0.8218, -3.067), (-6.35, 3.175, 0.0002174), (-2.415, 1.871, 2.565), (-1.511, 1.144, 2.962), (-1.764, 1.444, 2.828), (-2.066, 1.687, 2.69), (-5.172, 0.3001, 3.161), (-1.198, 0.4093, 3.149), (-1.319, 0.7961, 3.074), (-3.169, 2.019, 2.45), (-3.502, 1.993, 2.472), (-3.822, 1.913, 2.534), (-4.118, 1.786, 2.625), (-4.385, 1.617, 2.733), (-4.622, 1.408, 2.846), (-4.824, 1.166, 2.953), (-2.802, 1.985, 2.479), (-4.988, 0.8896, 3.048), (-5.107, 0.588, 3.12), (3.175, -3.382, 6.444), (3.175, -4.134, 5.989), (3.175, -4.826, 5.447), (3.175, -5.447, 4.826), (3.175, 7.224, 0.8774), (3.175, 7.066, 1.742), (3.175, -5.989, 4.134), (3.175, -6.444, 3.382), (3.175, -6.804, 2.581), (3.175, 6.804, 2.581), (3.175, 6.444, 3.382), (3.175, -7.066, 1.742), (3.175, -7.224, 0.8774), (3.175, 5.989, 4.134), (3.175, 5.447, 4.826), (3.175, 4.826, 5.447), (3.175, 4.134, 5.989), (3.175, 3.382, 6.444), (3.175, 2.58, 6.804), (3.175, 1.742, 7.066), (3.175, 0.8772, 7.224), (3.175, 4.456e-16, 7.277), (3.175, -0.8772, 7.224), (3.175, -1.742, 7.066), (3.175, -2.58, 6.804), (3.175, 2.223, -3.849), (3.175, 1.15, -4.293), (3.175, 3.143, -3.143), (3.175, 3.849, -2.222), (3.175, 4.294, -1.15), (3.175, -3.143, -3.143), (3.175, -3.849, -2.222), (3.175, -2.223, -3.849), (3.175, -4.294, -1.15), (3.175, -1.15, -4.293), (3.175, -8.165e-16, -4.445)], [], [(603, 602, 816, 1271), (325, 321, 320, 318, 337, 335, 333, 331, 232, 329, 330, 332, 334, 336, 319, 3, 0, 4, 6, 8, 327, 328), (767, 1071, 1070, 362), (743, 1080, 809, 765), (342, 1063, 1068, 780), (330, 329, 2159, 2150), (794, 1063, 342, 341), (26, 79, 78, 27), (198, 200, 202, 201), (1025, 910, 468, 427), (898, 881, 447, 459), (1168, 1161, 712, 723), (2136, 1172, 33, 32), (6, 4, 5, 7), (400, 390, 933, 932), (350, 1086, 1099, 381), (71, 68, 69, 70), (1158, 1145, 2145, 2144), (2091, 2092, 680, 690), (1206, 1177, 734, 733), (523, 582, 2081, 2083), (277, 274, 270, 275), (80, 81, 82), (83, 81, 80), (104, 101, 98, 103), (86, 87, 83), (86, 85, 84), (88, 89, 90), (88, 91, 89), (88, 92, 91), (474, 462, 443, 386, 377, 1299, 378, 375, 376, 374, 387, 444, 445, 463, 475, 605, 606, 607, 592, 417, 408, 402, 389, 373, 356, 1356, 357, 358, 372, 369, 380, 390, 400, 407, 416, 593, 601, 602, 603, 480, 470, 461, 406, 384, 365, 1374, 366, 367, 385, 383, 403, 451, 460, 469, 477, 613, 617, 618, 619, 564, 556, 534, 521, 493, 391, 1410, 392, 393, 494, 492, 520, 533, 545, 555, 563, 653, 681, 683, 684, 659, 649, 641, 615, 598, 531, 1446, 530, 553, 599, 597, 614, 635, 640, 648, 658, 691, 706, 705, 690, 680, 652, 616, 612, 600, 591, 604, 610, 627, 656, 685, 264, 260, 269, 274, 277, 279, 282, 284, 286, 300, 259, 256, 276, 287, 298, 302, 305, 307, 308, 246, 252, 254, 265, 268, 271, 655, 590, 582, 523, 484, 426, 396, 370, 397, 398, 399, 427, 468, 459, 447, 438, 422, 1550, 421, 431, 439, 437, 446, 449, 458, 467, 476, 482, 488, 502, 504, 524, 571, 559, 560, 574, 549, 1586, 548, 554, 578, 577, 573, 562, 558, 570, 572, 581, 584, 585, 589, 595, 629, 630, 647, 663, 621, 1622, 620, 664, 678, 668, 662, 645, 634, 628, 639, 654, 661, 666, 676, 679, 699, 709, 721, 748, 750, 110, 106, 113, 763, 770, 774, 756, 747, 729, 720, 707, 698, 713, 724, 741, 744, 749, 344, 345, 364, 410, 457, 1685, 495, 503, 507, 456, 409, 379, 121, 124, 125, 127, 129, 371, 388, 394, 429, 440, 473, 509, 514, 1721, 522, 529, 535, 513, 508, 485, 472, 452, 131, 134, 135, 137, 428, 432, 448, 471, 489, 499, 515, 527, 1757, 539, 543, 544, 517, 510, 501, 490, 478, 139, 142, 143, 145, 415, 411, 420, 433, 464, 479, 511, 519, 1793, 532, 525, 526, 512, 487, 466, 436, 395, 116, 115, 118, 341, 342, 780, 353, 350, 381, 418, 498, 1829, 505, 496, 497, 419, 382, 351, 352, 751, 746, 147, 726, 717, 702, 711, 722, 732, 755, 768, 1865, 769, 752, 753, 754, 733, 734, 723, 712, 682, 677, 667, 149, 152, 153, 155, 157, 665, 674, 1901, 675, 622, 623, 624, 642, 643, 625, 626, 596, 594, 588, 583, 580, 159, 162, 163, 165, 579, 575, 1937, 576, 550, 551, 552, 565, 566, 567, 568, 528, 506, 500, 491, 486, 481, 168, 167, 170, 172, 441, 434, 1973, 435, 423, 424, 425, 442, 450, 455, 465, 430, 404, 405, 401, 368, 359, 176, 175, 178, 340, 775, 2009, 776, 759, 760, 761, 338, 339, 343, 349, 360, 771, 772, 773, 745, 737, 730, 181, 183, 700, 693, 2045, 694, 671, 672, 673, 701, 718, 725, 731, 738, 714, 715, 716, 692, 660, 650, 644, 636, 608, 586, 1327, 587, 541, 542, 540, 609, 637, 638, 646, 651, 686, 687, 688, 657, 569, 557, 546, 536, 516, 453, 1279, 454, 413, 414, 412, 518, 537, 538, 547, 561, 631, 632, 633, 611, 483), (94, 87, 86, 1332, 1333), (108, 112, 113, 106), (97, 96, 95), (2122, 2120, 296, 299), (98, 99, 100), (101, 99, 98), (821, 84, 85), (104, 105, 101), (104, 103, 102), (106, 107, 108), (106, 109, 107), (106, 110, 109), (296, 2120, 2119, 293), (1665, 111, 105, 104, 1666), (1333, 95, 90, 94), (114, 113, 112), (1220, 96, 97), (51, 55, 59, 58), (355, 978, 967, 347), (789, 491, 500, 790), (1111, 1110, 654, 639), (662, 1632, 1631, 1016), (478, 939, 140, 139), (24, 23, 22, 25), (868, 845, 2141, 2140), (545, 533, 1196, 1203), (1245, 1244, 429, 394), (345, 1199, 1189, 364), (463, 987, 981, 475), (124, 121, 122, 123), (60, 61, 63, 62), (2126, 2125, 976, 940), (1981, 970, 442, 1982), (204, 206, 203, 201), (188, 187, 190), (267, 258, 2113, 2112), (194, 195, 197), (1697, 1693, 1694, 1695, 1696, 1698, 1677, 1686), (1460, 1440, 1439, 1455, 313, 1461), (201, 202, 204), (2123, 2122, 299, 304), (212, 213, 215, 214), (936, 931, 389, 402), (223, 218, 216), (134, 133, 136, 135), (290, 291, 293, 288, 289, 292), (1058, 1065, 628, 634), (226, 215, 213), (322, 233, 186, 2112, 2113), (234, 211, 209), (210, 212, 214, 250, 273, 207), (2107, 2121, 2114, 328, 327, 2110), (192, 190, 235), (192, 193, 191, 189), (289, 2116, 2115, 292), (219, 304, 299, 297, 251), (1665, 112, 108, 111), (204, 239, 240, 238, 236), (684, 1167, 1155, 659), (152, 151, 154, 153), (705, 742, 2089, 2090), (2102, 2099, 2119, 2120, 2122), (685, 656, 2079, 2082), (445, 444, 1022, 1015), (931, 923, 373, 389), (197, 195, 237, 199), (1484, 1482, 1481, 1479, 960, 1480, 1483, 1485), (714, 1201, 786, 715), (214, 217, 219, 251, 250), (563, 1190, 1170, 653), (206, 208, 205, 203), (205, 207, 273, 281, 203), (229, 232, 231, 230), (1991, 1992, 1982, 424, 1987, 1988, 1989, 1990), (257, 2108, 2113, 258), (207, 209, 211, 210), (85, 80, 82, 314, 315, 820, 823, 824, 822, 821), (286, 285, 290, 292, 294, 300), (1330, 86, 821, 822, 1329), (380, 924, 933, 390), (309, 2109, 2108, 257), (191, 193, 195, 194), (1188, 1198, 379, 409), (298, 287, 189, 191, 194), (300, 294, 301, 303, 259), (201, 203, 281, 295, 305, 302), (304, 219, 218, 2111), (19, 17, 16, 18), (1455, 1439, 1438), (480, 1269, 1267, 470), (679, 1119, 1133, 699), (691, 1117, 811, 706), (316, 324, 2157, 2155), (465, 937, 914, 430), (368, 401, 787, 870), (564, 1205, 1204, 556), (490, 501, 930, 934), (1239, 1238, 613, 477), (14, 17, 19, 20, 23, 24, 324, 316, 317, 323, 326, 329, 232, 229, 227, 224, 222, 221, 243, 242, 240, 239, 237, 235, 233, 322, 327, 8, 10, 12), (1519, 1538, 1537, 1521), (581, 1072, 803, 584), (593, 882, 817, 601), (591, 600, 2075, 2073), (609, 1185, 1184, 637), (352, 1085, 1092, 751), (1090, 1094, 536, 546), (538, 1091, 1074, 547), (442, 970, 952, 450), (1114, 1126, 635, 614), (728, 1059, 1044, 704), (2104, 318, 320, 2106), (735, 1060, 1081, 739), (1106, 1093, 569, 657), (1229, 791, 588, 594), (1596, 1597, 1599, 1578, 1587, 1598, 1594, 1595), (1148, 1146, 651, 646), (142, 141, 144, 143), (240, 242, 241, 238), (1017, 992, 663, 647), (745, 1235, 1233, 737), (746, 1105, 148, 147), (604, 591, 2073, 2074), (1021, 1045, 386, 443), (649, 1135, 1130, 641), (1044, 1012, 696, 704), (284, 282, 280, 283), (629, 1066, 1041, 630), (570, 972, 1073, 572), (955, 962, 558, 562), (910, 898, 459, 468), (1662, 1660, 1657, 1658, 1659, 1661, 103, 98, 100, 1650), (1177, 1168, 723, 734), (349, 846, 842, 360), (908, 880, 528, 568), (631, 1064, 1061, 632), (359, 893, 177, 176), (794, 341, 118, 120), (17, 14, 15, 16), (1974, 1986, 1984, 1981, 1982, 1983, 1985, 1965), (117, 119, 115, 116), (404, 904, 788, 405), (1258, 1263, 472, 485), (458, 897, 909, 467), (1902, 1914, 1912, 1909, 1910, 1911, 1913, 1893), (2134, 843, 871, 2137), (1019, 1033, 511, 479), (944, 927, 567, 566), (2105, 231, 232, 331), (1183, 1214, 608, 636), (1260, 1254, 384, 406), (1382, 1255, 403, 1383), (476, 1032, 1031, 482), (1173, 1148, 646, 638), (619, 1217, 1205, 564), (913, 846, 349, 343), (452, 1266, 132, 131), (2117, 2116, 289, 288), (1243, 1219, 2132, 2131), (230, 228, 227, 229), (12, 10, 11, 13), (751, 1092, 1105, 746), (455, 450, 952, 946), (1268, 1270, 580, 583), (773, 772, 784, 783), (279, 277, 275, 278), (929, 922, 515, 499), (1251, 1237, 626, 625), (1040, 1058, 634, 645), (610, 604, 2074, 2076), (534, 1200, 1195, 521), (360, 842, 844, 771), (208, 206, 204, 236, 234, 209), (878, 1515, 1506, 778), (1056, 973, 571, 524), (738, 1208, 1201, 714), (795, 415, 145, 146), (805, 804, 502, 488), (2131, 2130, 841, 1243), (445, 1015, 987, 463), (881, 859, 438, 447), (171, 173, 170, 167), (844, 784, 772, 771), (962, 972, 570, 558), (907, 876, 574, 560), (158, 858, 665, 157), (306, 249, 308, 307), (403, 1255, 1262, 451), (894, 935, 489, 471), (1958, 1941, 1943, 1959), (173, 174, 172, 170), (2129, 1202, 1234, 2133), (48, 52, 54, 53), (162, 161, 164, 163), (556, 1204, 1200, 534), (244, 241, 242, 243), (177, 179, 175, 176), (968, 1053, 361, 354), (561, 1069, 1064, 631), (344, 1193, 1199, 345), (50, 55, 51, 49), (2142, 1225, 1197, 2143), (1109, 1075, 2147, 2146), (520, 1187, 1196, 533), (740, 1107, 1067, 736), (839, 837, 836, 833, 834, 835, 838, 840), (2127, 2126, 940, 892), (352, 351, 1098, 1085), (818, 943, 592, 607), (143, 144, 146, 145), (651, 1146, 1141, 686), (2097, 321, 325, 2096), (725, 1242, 1210, 731), (731, 1210, 1208, 738), (225, 220, 222, 224), (142, 139, 140, 141), (1234, 843, 2134, 2133), (565, 965, 944, 566), (329, 326, 2158, 2159), (162, 159, 160, 161), (1244, 1264, 440, 429), (362, 1070, 978, 355), (1014, 1021, 443, 462), (386, 1045, 831, 832), (82, 1185, 609, 314), (1026, 1025, 427, 399), (640, 1125, 1131, 648), (1112, 1447, 1438, 598), (2138, 890, 883, 2139), (39, 40, 45, 44), (605, 971, 819, 606), (1184, 1173, 638, 637), (860, 1251, 625, 643), (883, 868, 2140, 2139), (720, 1128, 1132, 707), (388, 1246, 1245, 394), (725, 718, 1259, 1242), (428, 137, 138, 796), (387, 1023, 1022, 444), (1116, 1104, 748, 721), (482, 1031, 805, 488), (1632, 1633, 1635, 1614, 1623, 1634, 1630, 1631), (307, 305, 295, 306), (1842, 1840, 1837, 1838, 1839, 1841, 1821, 1830), (219, 217, 216, 218), (336, 334, 2151, 2152), (795, 977, 411, 415), (2105, 331, 333, 2101), (1124, 1112, 598, 615), (411, 977, 979, 420), (665, 858, 1902, 1893), (475, 981, 971, 605), (666, 661, 801, 800), (614, 310, 311, 1114), (742, 764, 2088, 2089), (818, 607, 606, 819), (58, 59, 61, 60), (710, 1108, 1107, 740), (1157, 1165, 677, 682), (252, 246, 247, 248), (41, 43, 42, 38), (246, 308, 249, 247), (793, 1140, 717, 726), (786, 785, 716, 715), (319, 336, 2152, 2153), (696, 1012, 1479, 1470), (1016, 1040, 645, 662), (43, 47, 46, 42), (271, 268, 266, 272), (702, 1144, 1147, 711), (1253, 1722, 1713, 509), (2128, 1160, 1202, 2129), (545, 1203, 1191, 555), (1873, 1206, 733, 1874), (1262, 1261, 460, 451), (426, 484, 2084, 2085), (900, 912, 481, 486), (282, 279, 278, 280), (701, 873, 1259, 718), (1018, 1024, 436, 466), (802, 585, 584, 803), (1171, 1183, 636, 644), (927, 908, 568, 567), (2137, 871, 890, 2138), (1237, 1224, 596, 626), (1104, 1650, 100, 748), (781, 879, 954, 348), (1065, 1111, 639, 628), (464, 1020, 1019, 479), (1207, 1866, 1857, 755), (340, 974, 2010, 2001), (8, 6, 7, 9), (1061, 1055, 633, 632), (797, 1246, 388, 371), (582, 590, 2080, 2081), (676, 1120, 1119, 679), (29, 26, 27, 28), (25, 2157, 324, 24), (1257, 1253, 509, 473), (1169, 1207, 755, 732), (1033, 1794, 1785, 511), (783, 1235, 745, 773), (831, 829, 828, 825, 826, 827, 830, 832), (353, 1076, 1086, 350), (1733, 1729, 1730, 1731, 1732, 1734, 1713, 1722), (707, 1132, 1156, 698), (698, 1156, 1175, 713), (603, 1271, 1269, 480), (125, 126, 128, 127), (547, 1074, 1069, 561), (895, 894, 471, 448), (453, 516, 840), (1476, 1477, 1478, 670, 1470, 1471, 1472, 1473, 1474, 1475), (1134, 1138, 839), (1138, 1142, 839), (384, 1254, 1375, 1366), (1496, 1497, 1488, 697, 1492, 1493, 1494, 1495), (1261, 1241, 469, 460), (710, 708, 810, 1108), (942, 941, 408, 417), (1655, 1653, 1652, 1650, 1035, 1651, 1654, 1656), (542, 314, 540), (540, 314, 609), (89, 91, 92, 93, 82, 81, 83, 87, 94, 90), (82, 93, 1209), (82, 1209, 1185), (377, 386, 832), (1512, 1513, 1514, 758, 1506, 1507, 1508, 1509, 1510, 1511), (1611, 1612, 1613, 875, 1595, 1606, 1607, 1608, 1609, 1610), (461, 1265, 1260, 406), (1045, 1037, 831), (1037, 1039, 831), (579, 966, 1938, 1929), (1604, 1605, 1596, 578, 1600, 1601, 1602, 1603), (727, 1046, 1060, 735), (317, 316, 2155, 2154), (1310, 1311, 834, 414, 1306, 1307, 1308, 1309), (414, 834, 412), (412, 834, 518), (1694, 1188, 409, 1695), (1955, 1956, 1946, 551, 1951, 1952, 1953, 1954), (833, 1084, 1083), (833, 1083, 1096), (953, 878, 778, 782), (586, 608, 823), (1719, 1720, 1721, 514, 1713, 1714, 1715, 1716, 1717, 1718), (1214, 1218, 824), (1218, 1222, 824), (1452, 1450, 1449, 1447, 1101, 1448, 1451, 1453), (1428, 1429, 1420, 494, 1424, 1425, 1426, 1427), (376, 826, 374), (374, 826, 387), (876, 1587, 1578, 574), (1962, 1963, 1964, 999, 1945, 1957, 1958, 1959, 1960, 1961), (825, 1010, 1009), (825, 1009, 1023), (720, 729, 1121, 1128), (356, 373, 1348), (1755, 1756, 1757, 527, 1749, 1750, 1751, 1752, 1753, 1754), (287, 276, 185, 188, 189), (233, 235, 190, 187, 186), (1568, 1569, 1560, 439, 1564, 1565, 1566, 1567), (372, 1357, 369), (369, 1357, 380), (1357, 906, 905), (380, 1357, 924), (1357, 905, 924), (365, 384, 1366), (1791, 1792, 1793, 519, 1785, 1786, 1787, 1788, 1789, 1790), (1094, 1134, 516, 536), (1254, 1247, 1375), (1247, 1249, 1375), (1380, 1378, 1377, 1375, 1249, 1376, 1379, 1381), (2027, 2028, 2018, 760, 2023, 2024, 2025, 2026), (385, 1383, 383), (383, 1383, 403), (1595, 899, 573, 1596), (1399, 1400, 1401, 1232, 1382, 1394, 1395, 1396, 1397, 1398), (1382, 1232, 1231), (1382, 1231, 1255), (612, 616, 2094, 2095), (391, 493, 1402), (1548, 1549, 1550, 422, 1542, 1543, 1544, 1545, 1546, 1547), (1186, 1176, 1411), (1176, 1179, 1411), (1782, 1783, 1784, 921, 1765, 1777, 1778, 1779, 1780, 1781), (744, 741, 798, 1174), (286, 284, 283, 285), (1556, 1554, 1553, 1551, 850, 1552, 1555, 1557), (494, 1420, 492), (492, 1420, 520), (1435, 1436, 1437, 1154, 1419, 1430, 1431, 1432, 1433, 1434), (1419, 1154, 1153), (1419, 1153, 1187), (814, 1217, 619, 618), (531, 598, 1438), (1899, 1900, 1901, 674, 1893, 1894, 1895, 1896, 1897, 1898), (1661, 102, 103), (1112, 1097, 1447), (1097, 1101, 1447), (1332, 1330, 1329, 824, 1222, 1328, 1331, 1333), (1163, 1171, 644, 650), (1667, 1668, 1658, 774, 1663, 1664, 1665, 1666), (599, 310, 597), (597, 310, 614), (311, 1049, 1048), (747, 1658, 1657, 1115), (311, 1048, 1114), (670, 696, 1470), (1935, 1936, 1937, 575, 1929, 1930, 1931, 1932, 1933, 1934), (2034, 2035, 2036, 994, 2017, 2029, 2030, 2031, 2032, 2033), (1012, 958, 1479), (958, 960, 1479), (1364, 1365, 1357, 372, 1360, 1361, 1362, 1363), (711, 1147, 1162, 722), (1214, 824, 823, 608), (64, 65, 67, 66), (1338, 1339, 826, 376, 1334, 1335, 1336, 1337), (697, 1488, 695), (695, 1488, 703), (1710, 1711, 1712, 1181, 1694, 1705, 1706, 1707, 1708, 1709), (1487, 916, 915), (1487, 915, 1013), (2056, 2053, 2054, 2055, 2057, 2037, 2046, 2058), (758, 778, 1506), (1683, 1684, 1685, 457, 1677, 1678, 1679, 1680, 1681, 1682), (1883, 1884, 1874, 753, 1879, 1880, 1881, 1882), (652, 680, 2092, 2093), (878, 864, 1515), (864, 866, 1515), (1532, 1533, 1524, 779, 1528, 1529, 1530, 1531), (779, 1524, 777), (777, 1524, 781), (1674, 1675, 1676, 1103, 1657, 1669, 1670, 1671, 1672, 1673), (1523, 862, 861), (508, 1731, 1730, 1256), (1523, 861, 879), (422, 438, 1542), (1827, 1828, 1829, 498, 1821, 1822, 1823, 1824, 1825, 1826), (781, 1524, 1523, 879), (859, 847, 1551), (847, 850, 1551), (1592, 1590, 1589, 1587, 854, 1588, 1591, 1593), (10, 8, 9, 11), (2063, 2064, 2054, 672, 2059, 2060, 2061, 2062), (439, 1560, 437), (437, 1560, 446), (1559, 856, 855), (1559, 855, 869), (549, 574, 1578), (1372, 1373, 1374, 365, 1366, 1367, 1368, 1369, 1370, 1371), (1503, 1504, 1505, 916, 1487, 1498, 1499, 1500, 1501, 1502), (703, 1013, 1047, 719), (1123, 1830, 1821, 418), (876, 851, 1587), (851, 854, 1587), (1854, 1855, 1856, 1143, 1837, 1849, 1850, 1851, 1852, 1853), (396, 426, 2085, 2086), (1943, 1941, 1940, 1938, 989, 1939, 1942, 1944), (578, 1596, 577), (577, 1596, 573), (2017, 945, 338, 2018), (1595, 875, 874), (1595, 874, 899), (621, 663, 1614), (107, 109, 110, 750, 100, 99, 101, 105, 111, 108), (867, 790, 500, 506), (825, 1023, 387, 826), (992, 887, 1623), (887, 889, 1623), (1703, 1704, 1695, 507, 1699, 1700, 1701, 1702), (1093, 1087, 557, 569), (127, 128, 130, 129), (1640, 1641, 1632, 678, 1636, 1637, 1638, 1639), (678, 1632, 668), (668, 1632, 662), (1631, 991, 990), (1631, 990, 1016), (750, 748, 100), (1325, 1326, 1327, 586, 823, 1320, 1321, 1322, 1323, 1324), (134, 131, 132, 133), (700, 872, 2046, 2037), (1104, 1036, 1650), (1036, 1035, 1650), (1919, 1920, 1910, 623, 1915, 1916, 1917, 1918), (301, 2107, 2110, 303), (303, 2110, 2109, 309), (90, 95, 96, 88), (1871, 1869, 1868, 1866, 1212, 1867, 1870, 1872), (774, 1658, 756), (756, 1658, 747), (1657, 1103, 1102), (1657, 1102, 1115), (943, 942, 417, 592), (457, 410, 1677), (1444, 1445, 1446, 531, 1438, 1439, 1440, 1441, 1442, 1443), (969, 968, 354, 346), (1182, 1151, 1686), (1151, 1150, 1686), (0, 3, 1, 2), (254, 252, 248, 253), (1775, 1776, 1766, 544, 1771, 1772, 1773, 1774), (507, 1695, 456), (456, 1695, 409), (1487, 1013, 703, 1488), (1539, 1540, 1541, 862, 1523, 1534, 1535, 1536, 1537, 1538), (1694, 1181, 1180), (1694, 1180, 1188), (514, 509, 1713), (1863, 1864, 1865, 768, 1857, 1858, 1859, 1860, 1861, 1862), (1253, 1228, 1722), (1228, 1227, 1722), (1392, 1393, 1383, 385, 1388, 1389, 1390, 1391), (806, 398, 397, 807), (1087, 1090, 546, 557), (611, 1051, 1029, 483), (1691, 1689, 1688, 1686, 1150, 1687, 1690, 1692), (535, 1731, 513), (513, 1731, 508), (1730, 1252, 1250), (983, 1974, 1965, 441), (1730, 1250, 1256), (527, 515, 1749), (1971, 1972, 1973, 434, 1965, 1966, 1967, 1968, 1969, 1970), (1467, 1468, 1469, 1049, 311, 1462, 1463, 1464, 1465, 1466), (565, 1946, 1945, 965), (922, 903, 1758), (903, 902, 1758), (1799, 1797, 1796, 1794, 1006, 1795, 1798, 1800), (544, 1766, 517), (517, 1766, 510), (1345, 1346, 1347, 1010, 825, 1340, 1341, 1342, 1343, 1344), (1765, 921, 920), (859, 1551, 1542, 438), (1197, 1158, 2144, 2143), (1765, 920, 928), (519, 511, 1785), (2007, 2008, 2009, 775, 2001, 2002, 2003, 2004, 2005, 2006), (992, 1623, 1614, 663), (1033, 1007, 1794), (1007, 1006, 1794), (1835, 1833, 1832, 1830, 1078, 1831, 1834, 1836), (1238, 815, 617, 613), (122, 121, 379, 1198), (1520, 1518, 1517, 1515, 866, 1516, 1519, 1521), (526, 1803, 512), (512, 1803, 487), (1909, 857, 642, 1910), (1818, 1819, 1820, 1043, 1802, 1813, 1814, 1815, 1816, 1817), (1802, 1043, 1042), (1802, 1042, 1030), (653, 1170, 813, 681), (498, 418, 1821), (2043, 2044, 2045, 693, 2037, 2038, 2039, 2040, 2041, 2042), (2070, 2071, 2072, 950, 2053, 2065, 2066, 2067, 2068, 2069), (510, 1766, 1765, 928), (1123, 1079, 1830), (1079, 1078, 1830), (1763, 1761, 1760, 1758, 902, 1759, 1762, 1764), (62, 63, 65, 64), (179, 180, 178, 175), (1811, 1812, 1803, 526, 1807, 1808, 1809, 1810), (497, 1838, 419), (419, 1838, 382), (1727, 1725, 1724, 1722, 1227, 1723, 1726, 1728), (1837, 1143, 1137), (1837, 1137, 1122), (458, 449, 884, 897), (768, 755, 1857), (1297, 1298, 1299, 377, 832, 1292, 1293, 1294, 1295, 1296), (1317, 1318, 1319, 1084, 833, 1312, 1313, 1314, 1315, 1316), (1207, 1213, 1866), (1213, 1212, 1866), (1416, 1414, 1413, 1411, 1179, 1412, 1415, 1417), (1290, 1291, 314, 542, 1286, 1287, 1288, 1289), (753, 1874, 754), (754, 1874, 733), (1873, 1223, 1215), (1873, 1215, 1206), (674, 665, 1893), (1277, 1278, 1279, 453, 840, 1272, 1273, 1274, 1275, 1276), (1847, 1848, 1838, 497, 1843, 1844, 1845, 1846), (789, 900, 486, 491), (858, 926, 1902), (926, 948, 1902), (2051, 2049, 2048, 2046, 964, 2047, 2050, 2052), (699, 1133, 1129, 709), (1739, 1740, 1731, 535, 1735, 1736, 1737, 1738), (623, 1910, 624), (624, 1910, 642), (833, 1096, 518, 834), (1998, 1999, 2000, 1003, 1981, 1993, 1994, 1995, 1996, 1997), (1909, 961, 925), (1909, 925, 857), (1195, 1186, 493, 521), (575, 579, 1929), (648, 1131, 1118, 658), (966, 982, 1938), (982, 989, 1938), (1304, 1302, 1301, 831, 1039, 1300, 1303, 1305), (811, 810, 708, 706), (1460, 1461, 310, 599, 1456, 1457, 1458, 1459), (551, 1946, 552), (552, 1946, 565), (1575, 1576, 1577, 856, 1559, 1570, 1571, 1572, 1573, 1574), (1945, 999, 980), (446, 1560, 1559, 869), (1945, 980, 965), (709, 1129, 1116, 721), (434, 441, 1965), (1584, 1585, 1586, 549, 1578, 1579, 1580, 1581, 1582, 1583), (1926, 1927, 1928, 961, 1909, 1921, 1922, 1923, 1924, 1925), (2128, 56, 57, 1160), (922, 1758, 1749, 515), (983, 995, 1974), (995, 1001, 1974), (1628, 1626, 1625, 1623, 889, 1624, 1627, 1629), (1979, 1977, 1976, 1974, 1001, 1975, 1978, 1980), (424, 1982, 425), (425, 1982, 442), (1981, 1003, 984), (1981, 984, 970), (775, 340, 2001), (1408, 1409, 1410, 391, 1402, 1403, 1404, 1405, 1406, 1407), (974, 986, 2010), (986, 998, 2010), (516, 1134, 839, 840), (2015, 2013, 2012, 2010, 998, 2011, 2014, 2016), (326, 323, 2156, 2158), (760, 2018, 761), (761, 2018, 338), (1802, 1030, 487, 1803), (1890, 1891, 1892, 1223, 1873, 1885, 1886, 1887, 1888, 1889), (2017, 994, 975), (2017, 975, 945), (693, 700, 2037), (1620, 1621, 1622, 621, 1614, 1615, 1616, 1617, 1618, 1619), (1746, 1747, 1748, 1252, 1730, 1741, 1742, 1743, 1744, 1745), (872, 951, 2046), (951, 964, 2046), (493, 1186, 1411, 1402), (1284, 1282, 1281, 839, 1142, 1280, 1283, 1285), (1949, 1948, 1945, 1946, 1947, 1950, 1929, 1938), (1907, 1905, 1904, 1902, 948, 1903, 1906, 1908), (210, 211, 213, 212), (672, 2054, 673), (673, 2054, 701), (1647, 1648, 1649, 991, 1631, 1642, 1643, 1644, 1645, 1646), (2053, 950, 877), (334, 332, 2149, 2151), (2053, 877, 873), (595, 1088, 1066, 629), (433, 985, 1020, 464), (923, 918, 919, 1348, 373), (1110, 801, 661, 654), (600, 612, 2095, 2075), (4, 0, 2, 5), (2125, 2124, 1004, 976), (14, 12, 13, 15), (166, 966, 579, 165), (483, 1029, 1027, 474), (1770, 1768, 1765, 1766, 1767, 1769, 1749, 1758), (3, 319, 2153, 1), (153, 154, 156, 155), (487, 1030, 1018, 466), (332, 330, 2150, 2149), (2079, 2078, 2076, 2074, 2073, 2075, 2095, 2094, 2093, 2092, 2091, 2090, 2089, 2088, 2087, 2086, 2085, 2084, 2083, 2081, 2080, 2077, 272, 266, 255, 253, 248, 247, 249, 306, 295, 281, 273, 250, 223, 226, 234, 236, 238, 241, 244, 245, 220, 225, 228, 230, 231, 2105, 2101, 2100, 2103, 2104, 2106, 2097, 2096, 2098, 2099, 2102, 297, 291, 290, 285, 283, 280, 278, 275, 270, 262, 261, 263, 2082), (169, 171, 167, 168), (627, 610, 2076, 2078), (1526, 1522, 1523, 1524, 1525, 1527, 1506, 1515), (174, 983, 441, 172), (251, 297, 2102, 223, 250), (130, 797, 371, 129), (53, 54, 57, 56), (764, 363, 2087, 2088), (941, 936, 402, 408), (199, 200, 198, 196), (188, 185, 186, 187), (2109, 2110, 327), (216, 215, 226, 223), (223, 2111, 218), (420, 979, 985, 433), (416, 885, 882, 593), (235, 237, 195, 193, 192), (2113, 2108, 322), (1354, 1355, 1356, 356, 1348, 1349, 1350, 1351, 1352, 1353), (555, 1191, 1190, 563), (739, 1081, 1080, 743), (327, 322, 2108, 2109), (338, 945, 938, 339), (325, 328, 2114, 2098, 2096), (309, 257, 258, 256, 259, 303), (208, 209, 207, 205), (1889, 1870, 1867, 1211, 1216), (2102, 2122, 2123), (184, 872, 700, 183), (791, 1268, 583, 588), (304, 2111, 2123), (197, 199, 196, 194), (291, 297, 299, 296, 293), (293, 2119, 2118), (185, 267, 2112, 186), (2118, 2119, 2099, 2117), (292, 2115, 2114), (213, 211, 234, 226), (809, 808, 766, 765), (1461, 313, 310), (276, 256, 258, 267, 185), (1182, 1686, 1677, 410), (37, 30, 31, 35), (147, 148, 793, 726), (77, 74, 75, 76), (399, 398, 806, 1026), (1192, 1172, 2136, 2135), (36, 32, 33, 34), (572, 1073, 1072, 581), (1224, 1229, 594, 596), (2022, 2020, 2017, 2018, 2019, 2021, 2001, 2010), (749, 1194, 1193, 344), (1166, 1159, 660, 692), (363, 396, 2086, 2087), (264, 685, 2082, 263), (2146, 2145, 1145, 1109), (135, 136, 138, 137), (2106, 320, 321, 2097), (788, 787, 401, 405), (935, 929, 499, 489), (152, 149, 150, 151), (1141, 1136, 687, 686), (472, 1263, 1266, 452), (1027, 1014, 462, 474), (382, 1122, 1098, 351), (630, 1041, 1017, 647), (973, 963, 559, 571), (1024, 1028, 395, 436), (155, 156, 158, 157), (347, 967, 953, 782), (455, 946, 937, 465), (1089, 1088, 595, 589), (73, 71, 70, 72), (896, 895, 448, 432), (701, 2054, 2053, 873), (484, 523, 2083, 2084), (20, 19, 18, 21), (265, 254, 253, 255), (407, 886, 885, 416), (744, 1174, 1194, 749), (23, 20, 21, 22), (260, 264, 263, 261), (1878, 1876, 1873, 1874, 1875, 1877, 1857, 1866), (640, 635, 1126, 1125), (813, 812, 683, 681), (1053, 1052, 370, 361), (2141, 845, 1225, 2142), (1057, 1056, 524, 504), (737, 1233, 1240, 730), (1165, 792, 667, 677), (467, 909, 1032, 476), (163, 164, 166, 165), (730, 1240, 182, 181), (1054, 1004, 2124, 2148), (792, 150, 149, 667), (1264, 1257, 473, 440), (912, 169, 168, 481), (268, 265, 255, 266), (2100, 335, 337, 2103), (2102, 2123, 2111, 223), (796, 896, 432, 428), (713, 1175, 799, 724), (590, 655, 2077, 2080), (333, 335, 2100, 2101), (520, 1420, 1419, 1187), (245, 244, 243, 221), (1241, 1239, 477, 469), (642, 857, 860, 643), (963, 907, 560, 559), (47, 52, 48, 46), (274, 269, 262, 270), (954, 969, 346, 348), (684, 683, 812, 1167), (323, 317, 2154, 2156), (1454, 312, 311, 310, 313, 1455, 1438, 1447), (1256, 1258, 485, 508), (382, 1838, 1837, 1122), (28, 31, 30, 29), (67, 69, 68, 66), (736, 1067, 1059, 728), (799, 798, 741, 724), (767, 766, 808, 1071), (747, 1115, 1121, 729), (1189, 1182, 410, 364), (676, 666, 800, 1120), (880, 867, 506, 528), (490, 934, 939, 478), (35, 41, 38, 37), (1136, 1113, 688, 687), (44, 45, 50, 49), (938, 913, 343, 339), (337, 318, 2104, 2103), (1161, 1157, 682, 712), (2090, 2091, 690, 705), (817, 816, 602, 601), (470, 1267, 1265, 461), (400, 932, 886, 407), (655, 271, 272, 2077), (124, 123, 126, 125), (1159, 1163, 650, 660), (2130, 2127, 892, 841), (656, 627, 2078, 2079), (869, 884, 449, 446), (641, 1130, 1124, 615), (269, 260, 261, 262), (1385, 1382, 1383, 1384, 1387, 1366, 1375, 1386), (184, 183, 181, 182), (919, 906, 1357, 1358, 1359, 1348), (722, 1162, 1169, 732), (785, 1166, 692, 716), (36, 34, 40, 39), (1387, 1367, 1366), (1518, 1535, 1534, 1522, 1526, 1517), (1393, 1384, 1383), (2003, 2027, 2026, 2004), (1274, 1309, 1308, 1275), (1601, 1583, 1582, 1602), (366, 1372, 1371), (366, 1373, 1372), (366, 1374, 1373), (1547, 1565, 1564, 431, 421), (385, 367, 1388), (1423, 1403, 1402), (1482, 1499, 1498, 1486, 1490, 1481), (1429, 1421, 1420), (1823, 1847, 1846, 1824), (1824, 1846, 1845, 1825), (1844, 1826, 1825, 1845), (392, 1408, 1407), (392, 1409, 1408), (392, 1410, 1409), (2042, 2060, 2059, 671, 694), (494, 393, 1424), (312, 1462, 311), (1450, 1463, 1462, 312, 1454, 1449), (1291, 315, 314), (1321, 1290, 1289, 1322), (1322, 1289, 1288, 1323), (2114, 2121, 294, 292), (530, 1444, 1443), (530, 1445, 1444), (530, 1446, 1445), (1862, 1880, 1879, 752, 769), (599, 553, 1456), (1491, 1471, 1470), (1414, 1431, 1430, 1418, 1422, 1413), (1497, 1489, 1488), (1895, 1919, 1918, 1896), (1608, 1592, 1593, 1609), (1916, 1898, 1897, 1917), (669, 1476, 1475), (669, 1477, 1476), (669, 1478, 1477), (1682, 1700, 1699, 503, 495), (697, 689, 1492), (1527, 1507, 1506), (1378, 1395, 1394, 1385, 1386, 1377), (1533, 1525, 1524), (86, 83, 80, 85), (1716, 1738, 1737, 1717), (1335, 1296, 1295, 1336), (757, 1512, 1511), (757, 1513, 1512), (757, 1514, 1513), (742, 705, 706, 708, 710, 740, 736, 728, 704, 696, 670, 1478, 669, 689, 697, 695, 703, 719, 727, 735, 739, 743, 765, 766, 767, 362, 355, 347, 782, 778, 758, 1514, 757, 762, 779, 777, 781, 348, 346, 354, 361, 370, 396, 363, 764), (1718, 1736, 1735, 529, 522), (779, 762, 1528), (1563, 1543, 1542), (2049, 2066, 2065, 2056, 2058, 2048), (1569, 1561, 1560), (1751, 1775, 1774, 1752), (1968, 1990, 1989, 1969), (1988, 1970, 1969, 1989), (421, 1548, 1547), (421, 1549, 1548), (421, 1550, 1549), (974, 180, 179, 177, 893, 870, 787, 788, 904, 914, 937, 946, 952, 970, 984, 1003, 2000, 1002, 1000, 1001, 995, 983, 174, 173, 171, 883, 890, 871, 843, 1234, 1202, 1160, 57, 54, 52, 47, 43, 41, 35, 31, 28, 27, 78, 76, 75, 72, 70, 69, 67, 65, 63, 61, 59, 55, 50, 45, 40, 34, 33, 1172, 1192, 1219, 1243, 841, 892, 940, 976, 1004, 1054, 1075, 1109, 1145, 1158, 1157, 1161, 1168, 1177, 1206, 1215, 1223, 1892, 1216, 1211, 1212, 1213, 1207, 1169, 1162, 1147, 1144, 1140, 793, 148, 1105, 1092, 1085, 1098, 1122, 1137, 1143, 1856, 1127, 1077, 1078, 1079, 1123, 1099, 1086, 1076, 1068, 1063, 794, 120, 119, 117, 1028, 1024, 1018, 1030, 1042, 1043, 1820, 1011, 1005, 1006, 1007, 1033, 1019, 1020, 985, 979, 977, 795, 146, 144, 141, 140, 939, 934, 930, 928, 920, 921, 1784, 911, 901, 902, 903, 922, 929, 935, 894, 895, 896, 796, 138, 136, 133, 132, 1266, 1263, 1258, 1256, 1250, 1252, 1748, 1236, 1226, 1227, 1228, 1253, 1257, 1264, 1244, 1245, 1246, 797, 130, 128, 126, 123, 122, 1198, 1188, 1180, 1181, 1712, 1164, 1149, 1150, 1151, 1182, 1189, 1199, 1193, 1194, 1174, 798, 799, 1175, 1156, 1132, 1128, 1121, 1115, 1102, 1103, 1676, 1062, 1034, 1035, 1036, 1104, 1116, 1129, 1133, 1119, 1120, 800, 801, 1110, 1111, 1065, 1058, 1040, 1016, 990, 991, 1649, 891, 888, 889, 887, 992, 1017, 1041, 1066, 1088, 1089, 802, 803, 1072, 1073, 972, 962, 955, 899, 874, 875, 1613, 852, 853, 854, 851, 876, 907, 963, 973, 1056, 1057, 804, 805, 1031, 1032, 909, 897, 884, 869, 855, 856, 1577, 848, 849, 850, 847, 859, 881, 898, 910, 1025, 1026, 806, 807, 1052, 1053, 968, 969, 954, 879, 861, 862, 1541, 863, 865, 866, 864, 878, 953, 967, 978, 1070, 1071, 808, 809, 1080, 1081, 1060, 1046, 1047, 1013, 915, 916, 1505, 917, 959, 960, 958, 1012, 1044, 1059, 1067, 1107, 1108, 810, 811, 1117, 1118, 1131, 1125, 1126, 1114, 1048, 1049, 1469, 1050, 1100, 1101, 1097, 1112, 1124, 1130, 1135, 1155, 1167, 812, 813, 1170, 1190, 1191, 1203, 1196, 1187, 1153, 1154, 1437, 1152, 1178, 1179, 1176, 1186, 1195, 1200, 1204, 1205, 1217, 814, 815, 1238, 1239, 1241, 1261, 1262, 1255, 1231, 1232, 1401, 1230, 1248, 1249, 1247, 1254, 1260, 1265, 1267, 1269, 1271, 816, 817, 882, 885, 886, 932, 933, 924, 905, 906, 919, 918, 923, 931, 936, 941, 942, 943, 818, 819, 971, 981, 987, 1015, 1022, 1023, 1009, 1010, 1347, 1008, 1038, 1039, 1037, 1045, 1021, 1014, 1027, 1029, 1051, 1055, 1061, 1064, 1069, 1074, 1091, 1095, 1096, 1083, 1084, 1319, 1082, 1139, 1142, 1138, 1134, 1094, 1090, 1087, 1093, 1106, 1113, 1136, 1141, 1146, 1148, 1173, 1184, 1185, 1209, 93, 92, 88, 96, 1220, 1221, 1222, 1218, 1214, 1183, 1171, 1163, 1159, 1166, 785, 786, 1201, 1208, 1210, 1242, 1259, 873, 877, 950, 2072, 949, 957, 964, 951, 872, 184, 182, 1240, 1233, 1235, 783, 784, 844, 842, 846, 913, 938, 945, 975, 994, 2036, 993, 997, 998, 986), (1970, 1988, 1987, 423, 435), (439, 431, 1564), (1599, 1579, 1578), (1775, 1751, 1750, 1769, 1767, 1776), (1605, 1597, 1596), (1368, 1392, 1391, 1369), (2004, 2026, 2025, 2005), (1978, 1997, 1996, 1980), (548, 1584, 1583), (548, 1585, 1584), (548, 1586, 1585), (2006, 2024, 2023, 759, 776), (578, 554, 1600), (1635, 1615, 1614), (1689, 1706, 1705, 1693, 1697, 1688), (1641, 1633, 1632), (2030, 2013, 2015, 2031), (1405, 1427, 1426, 1406), (2060, 2042, 2041, 2061), (620, 1620, 1619), (620, 1621, 1620), (620, 1622, 1621), (1826, 1844, 1843, 496, 505), (678, 664, 1636), (104, 102, 1661), (1668, 1659, 1658), (302, 298, 194, 196, 198, 201), (1666, 104, 1667), (763, 114, 112), (763, 112, 1665), (1664, 763, 1665), (770, 763, 1664), (1663, 770, 1664), (774, 770, 1663), (1698, 1678, 1677), (1761, 1778, 1777, 1768, 1770, 1760), (1704, 1696, 1695), (1472, 1496, 1495, 1473), (1896, 1918, 1917, 1897), (1493, 1475, 1474, 1494), (495, 1683, 1682), (495, 1684, 1683), (495, 1685, 1684), (1276, 1307, 1306, 413, 454), (507, 503, 1699), (1734, 1714, 1713), (2013, 2030, 2029, 2020, 2022, 2012), (1740, 1732, 1731), (1931, 1955, 1954, 1932), (1294, 1337, 1336, 1295), (1529, 1511, 1510, 1530), (522, 1719, 1718), (522, 1720, 1719), (522, 1721, 1720), (1407, 1425, 1424, 393, 392), (535, 529, 1735), (1769, 1750, 1749), (1364, 1350, 1349, 1359, 1358, 1365), (1776, 1767, 1766), (2118, 2117, 288, 293), (1350, 1364, 1363, 1351), (1351, 1363, 1362, 1352), (1361, 1353, 1352, 1362), (539, 1755, 1754), (539, 1756, 1755), (539, 1757, 1756), (1353, 1361, 1360, 358, 357), (544, 543, 1771), (1806, 1786, 1785), (1941, 1958, 1957, 1948, 1949, 1940), (1812, 1804, 1803), (1859, 1883, 1882, 1860), (1369, 1391, 1390, 1370), (1389, 1371, 1370, 1390), (532, 1791, 1790), (532, 1792, 1791), (532, 1793, 1792), (1583, 1601, 1600, 554, 548), (526, 525, 1807), (1841, 1822, 1821), (1905, 1922, 1921, 1912, 1914, 1904), (1848, 1839, 1838), (2039, 2063, 2062, 2040), (763, 113, 114), (1637, 1619, 1618, 1638), (505, 1827, 1826), (505, 1828, 1827), (505, 1829, 1828), (1790, 1808, 1807, 525, 532), (497, 496, 1843), (1877, 1858, 1857), (1869, 1886, 1885, 1876, 1878, 1868), (1884, 1875, 1874), (1440, 1460, 1459, 1441), (1441, 1459, 1458, 1442), (1457, 1443, 1442, 1458), (769, 1863, 1862), (769, 1864, 1863), (769, 1865, 1864), (1934, 1952, 1951, 550, 576), (753, 752, 1879), (1913, 1894, 1893), (1725, 1742, 1741, 1729, 1733, 1724), (1920, 1911, 1910), (1967, 1991, 1990, 1968), (1473, 1495, 1494, 1474), (1287, 1324, 1323, 1288), (675, 1899, 1898), (675, 1900, 1899), (675, 1901, 1900), (190, 192, 189, 188), (623, 622, 1915), (1950, 1930, 1929), (1797, 1814, 1813, 1801, 1805, 1796), (1956, 1947, 1946), (1293, 1338, 1337, 1294), (1509, 1531, 1530, 1510), (1736, 1718, 1717, 1737), (576, 1935, 1934), (576, 1936, 1935), (576, 1937, 1936), (1296, 1335, 1334, 375, 378), (551, 550, 1951), (1985, 1966, 1965), (1703, 1679, 1678, 1698, 1696, 1704), (1992, 1983, 1982), (1544, 1568, 1567, 1545), (1752, 1774, 1773, 1753), (1952, 1934, 1933, 1953), (435, 1971, 1970), (435, 1972, 1971), (435, 1973, 1972), (1754, 1772, 1771, 543, 539), (424, 423, 1987), (2021, 2002, 2001), (1919, 1895, 1894, 1913, 1911, 1920), (2028, 2019, 2018), (1787, 1811, 1810, 1788), (1788, 1810, 1809, 1789), (1808, 1790, 1789, 1809), (776, 2007, 2006), (776, 2008, 2007), (776, 2009, 2008), (1371, 1389, 1388, 367, 366), (760, 759, 2023), (2057, 2038, 2037), (1640, 1616, 1615, 1635, 1633, 1641), (2064, 2055, 2054), (1616, 1640, 1639, 1617), (1617, 1639, 1638, 1618), (1627, 1646, 1645, 1629), (694, 2043, 2042), (694, 2044, 2043), (694, 2045, 2044), (1619, 1637, 1636, 664, 620), (672, 671, 2059), (1359, 1349, 1348), (1554, 1571, 1570, 1558, 1562, 1553), (1365, 1358, 1357), (1313, 1282, 1284, 1314), (1314, 1284, 1285, 1315), (1565, 1547, 1546, 1566), (357, 1354, 1353), (357, 1355, 1354), (357, 1356, 1355), (1434, 1415, 1412, 1178, 1152), (372, 358, 1360), (830, 1292, 832), (1590, 1607, 1606, 1594, 1598, 1589), (1339, 827, 826), (1508, 1532, 1531, 1509), (1545, 1567, 1566, 1546), (1425, 1407, 1406, 1426), (378, 1297, 1296), (378, 1298, 1297), (378, 1299, 1298), (1511, 1529, 1528, 762, 757), (376, 375, 1334), (838, 1272, 840), (1568, 1544, 1543, 1563, 1561, 1569), (1311, 835, 834), (1679, 1703, 1702, 1680), (1680, 1702, 1701, 1681), (1700, 1682, 1681, 1701), (454, 1277, 1276), (454, 1278, 1277), (454, 1279, 1278), (1898, 1916, 1915, 622, 675), (414, 413, 1306), (1428, 1404, 1403, 1423, 1421, 1429), (1449, 1454, 1447), (2115, 2116, 2117, 2099, 2098, 2114), (1431, 1414, 1416, 1432), (1536, 1520, 1521, 1537), (1880, 1862, 1861, 1881), (587, 1325, 1324), (587, 1326, 1325), (587, 1327, 1326), (1443, 1457, 1456, 553, 530), (542, 541, 1286), (86, 84, 821), (1329, 822, 824), (1667, 104, 1661, 1659, 1668), (1332, 86, 1330), (199, 237, 239, 204, 202, 200), (1220, 97, 95), (1220, 95, 1333), (1331, 1220, 1333), (1221, 1220, 1331), (1328, 1221, 1331), (1222, 1221, 1328), (836, 1312, 833), (2027, 2003, 2002, 2021, 2019, 2028), (1281, 837, 839), (1706, 1689, 1691, 1707), (1500, 1484, 1485, 1501), (1772, 1754, 1753, 1773), (1082, 1317, 1316), (1082, 1318, 1317), (1082, 1319, 1318), (1925, 1906, 1903, 947, 956), (1142, 1139, 1280), (828, 1340, 825), (1653, 1670, 1669, 1660, 1662, 1652), (1301, 829, 831), (1742, 1725, 1727, 1743), (1432, 1416, 1417, 1433), (1942, 1961, 1960, 1944), (1008, 1345, 1344), (1008, 1346, 1345), (1008, 1347, 1346), (1745, 1726, 1723, 1226, 1236), (1039, 1038, 1300), (1385, 1394, 1382), (1847, 1823, 1822, 1841, 1839, 1848), (1377, 1386, 1375), (1715, 1739, 1738, 1716), (1815, 1799, 1800, 1816), (1798, 1817, 1816, 1800), (1230, 1399, 1398), (1230, 1400, 1399), (1230, 1401, 1400), (2033, 2014, 2011, 997, 993), (1249, 1248, 1376), (1418, 1430, 1419), (2063, 2039, 2038, 2057, 2055, 2064), (1413, 1422, 1411), (1643, 1626, 1628, 1644), (1644, 1628, 1629, 1645), (1834, 1853, 1852, 1836), (1152, 1435, 1434), (1152, 1436, 1435), (1152, 1437, 1436), (2069, 2050, 2047, 957, 949), (1179, 1178, 1412), (820, 1320, 823), (1290, 1321, 1320, 820, 315, 1291), (217, 214, 215, 216), (1560, 1561, 1563, 1542, 1551, 1562, 1558, 1559), (1886, 1869, 1871, 1887), (1860, 1882, 1881, 1861), (1870, 1889, 1888, 1872), (1050, 1467, 1466), (1050, 1468, 1467), (1050, 1469, 1468), (1673, 1654, 1651, 1034, 1062), (1101, 1100, 1448), (1486, 1498, 1487), (1883, 1859, 1858, 1877, 1875, 1884), (1481, 1490, 1479), (1922, 1905, 1907, 1923), (1707, 1691, 1692, 1708), (1690, 1709, 1708, 1692), (917, 1503, 1502), (917, 1504, 1503), (917, 1505, 1504), (1961, 1942, 1939, 988, 996), (960, 959, 1480), (1522, 1534, 1523), (1338, 1293, 1292, 830, 827, 1339), (1517, 1526, 1515), (1341, 1302, 1304, 1342), (1743, 1727, 1728, 1744), (1726, 1745, 1744, 1728), (863, 1539, 1538), (863, 1540, 1539), (863, 1541, 1540), (1574, 1555, 1552, 849, 848), (866, 865, 1516), (1558, 1570, 1559), (1977, 1994, 1993, 1984, 1986, 1976), (1553, 1562, 1551), (1778, 1761, 1763, 1779), (1995, 1979, 1980, 1996), (1762, 1781, 1780, 1764), (848, 1575, 1574), (848, 1576, 1575), (848, 1577, 1576), (1781, 1762, 1759, 901, 911), (850, 849, 1552), (1594, 1606, 1595), (1739, 1715, 1714, 1734, 1732, 1740), (1589, 1598, 1587), (1814, 1797, 1799, 1815), (1396, 1380, 1381, 1397), (1483, 1502, 1501, 1485), (852, 1611, 1610), (852, 1612, 1611), (852, 1613, 1612), (1709, 1690, 1687, 1149, 1164), (854, 853, 1588), (1630, 1642, 1631), (1811, 1787, 1786, 1806, 1804, 1812), (1625, 1634, 1623), (1850, 1833, 1835, 1851), (2067, 2051, 2052, 2068), (2050, 2069, 2068, 2052), (891, 1647, 1646), (891, 1648, 1647), (891, 1649, 1648), (1853, 1834, 1831, 1077, 1127), (889, 888, 1624), (1660, 1669, 1657), (1991, 1967, 1966, 1985, 1983, 1992), (1652, 1662, 1650), (1463, 1450, 1452, 1464), (1464, 1452, 1453, 1465), (1307, 1276, 1275, 1308), (1062, 1674, 1673), (1062, 1675, 1674), (1062, 1676, 1675), (1398, 1379, 1376, 1248, 1230), (1035, 1034, 1651), (1693, 1705, 1694), (1282, 1313, 1312, 836, 837, 1281), (1688, 1697, 1686), (1499, 1482, 1484, 1500), (1923, 1907, 1908, 1924), (1906, 1925, 1924, 1908), (1164, 1710, 1709), (1164, 1711, 1710), (1164, 1712, 1711), (1316, 1283, 1280, 1139, 1082), (1150, 1149, 1687), (1729, 1741, 1730), (1833, 1850, 1849, 1840, 1842, 1832), (1724, 1733, 1722), (1670, 1653, 1655, 1671), (1959, 1943, 1944, 1960), (1303, 1344, 1343, 1305), (1236, 1746, 1745), (1236, 1747, 1746), (1236, 1748, 1747), (2121, 2107, 301, 294), (1538, 1519, 1516, 865, 863), (1227, 1226, 1723), (1768, 1777, 1765), (1310, 1273, 1272, 838, 835, 1311), (1760, 1770, 1758), (1273, 1310, 1309, 1274), (1932, 1954, 1953, 1933), (1379, 1398, 1397, 1381), (911, 1782, 1781), (911, 1783, 1782), (911, 1784, 1783), (1997, 1978, 1975, 1000, 1002), (902, 901, 1759), (1801, 1813, 1802), (1392, 1368, 1367, 1387, 1384, 1393), (1796, 1805, 1794), (1395, 1378, 1380, 1396), (2031, 2015, 2016, 2032), (2014, 2033, 2032, 2016), (1011, 1818, 1817), (1011, 1819, 1818), (1011, 1820, 1819), (1610, 1591, 1588, 853, 852), (1006, 1005, 1795), (1840, 1849, 1837), (1604, 1580, 1579, 1599, 1597, 1605), (1832, 1842, 1830), (2066, 2049, 2051, 2067), (1581, 1603, 1602, 1582), (1451, 1466, 1465, 1453), (1127, 1854, 1853), (1127, 1855, 1854), (1127, 1856, 1855), (1475, 1493, 1492, 689, 669), (1078, 1077, 1831), (2056, 2065, 2053), (1626, 1643, 1642, 1630, 1634, 1625), (2048, 2058, 2046), (1994, 1977, 1979, 1995), (1851, 1835, 1836, 1852), (1415, 1434, 1433, 1417), (949, 2070, 2069), (949, 2071, 2070), (949, 2072, 2071), (1646, 1627, 1624, 888, 891), (964, 957, 2047), (2020, 2029, 2017), (180, 974, 340, 178), (2012, 2022, 2010), (1607, 1590, 1592, 1608), (1572, 1556, 1557, 1573), (1591, 1610, 1609, 1593), (993, 2034, 2033), (993, 2035, 2034), (993, 2036, 2035), (1817, 1798, 1795, 1005, 1011), (998, 997, 2011), (1984, 1993, 1981), (1302, 1341, 1340, 828, 829, 1301), (1976, 1986, 1974), (1571, 1554, 1556, 1572), (1779, 1763, 1764, 1780), (1555, 1574, 1573, 1557), (1002, 1998, 1997), (1002, 1999, 1998), (1002, 2000, 1999), (1324, 1287, 1286, 541, 587), (1001, 1000, 1975), (1948, 1957, 1945), (1955, 1931, 1930, 1950, 1947, 1956), (1940, 1949, 1938), (1535, 1518, 1520, 1536), (1342, 1304, 1305, 1343), (2024, 2006, 2005, 2025), (996, 1962, 1961), (996, 1963, 1962), (996, 1964, 1963), (860, 857, 925, 961, 1928, 956, 947, 948, 926, 858, 158, 156, 154, 151, 150, 792, 1165, 1157, 1158, 1197, 1225, 845, 868, 883, 171, 169, 912, 900, 789, 790, 867, 880, 908, 927, 944, 965, 980, 999, 1964, 996, 988, 989, 982, 966, 166, 164, 161, 160, 1270, 1268, 791, 1229, 1224, 1237, 1251), (1344, 1303, 1300, 1038, 1008), (989, 988, 1939), (1912, 1921, 1909), (1496, 1472, 1471, 1491, 1489, 1497), (1904, 1914, 1902), (1404, 1428, 1427, 1405), (2040, 2062, 2061, 2041), (1283, 1316, 1315, 1285), (956, 1926, 1925), (956, 1927, 1926), (956, 1928, 1927), (1502, 1483, 1480, 959, 917), (948, 947, 1903), (1876, 1885, 1873), (1532, 1508, 1507, 1527, 1525, 1533), (1868, 1878, 1866), (1580, 1604, 1603, 1581), (1671, 1655, 1656, 1672), (1654, 1673, 1672, 1656), (1216, 1890, 1889), (1216, 1891, 1890), (1216, 1892, 1891), (1466, 1451, 1448, 1100, 1050), (1212, 1211, 1867), (802, 1089, 589, 585), (79, 77, 76, 78), (1805, 1801, 1802, 1803, 1804, 1806, 1785, 1794), (1099, 1123, 418, 381), (1479, 1490, 1486, 1487, 1488, 1489, 1491, 1470), (220, 245, 221, 222), (430, 914, 904, 404), (1047, 1046, 727, 719), (611, 633, 1055, 1051), (928, 930, 501, 510), (518, 1096, 1095, 537), (72, 75, 74, 73), (780, 1068, 1076, 353), (1270, 160, 159, 580), (119, 120, 118, 115), (538, 537, 1095, 1091), (616, 652, 2093, 2094), (2132, 1219, 1192, 2135), (2148, 2124, 16, 15, 2147), (573, 899, 955, 562), (370, 1052, 807, 397), (1113, 1106, 657, 688), (1887, 1871, 1872, 1888), (717, 1140, 1144, 702), (504, 502, 804, 1057), (1420, 1421, 1423, 1402, 1411, 1422, 1418, 1419), (228, 225, 224, 227), (58, 60, 62, 64, 66, 68, 71, 73, 74, 77, 79, 26, 29, 30, 37, 38, 42, 46, 48, 53, 56, 2128, 2129, 2133, 2134, 2137, 2138, 2139, 2140, 2141, 2142, 2143, 2144, 2145, 2146, 2147, 15, 13, 11, 9, 7, 5, 2, 1, 2153, 2152, 2151, 2149, 2150, 2159, 2158, 2156, 2154, 2155, 2157, 25, 22, 21, 18, 16, 2124, 2125, 2126, 2127, 2130, 2131, 2132, 2135, 2136, 32, 36, 39, 44, 49, 51), (659, 1155, 1135, 649), (658, 1118, 1117, 691), (814, 618, 617, 815), (2148, 2147, 1075, 1054), (1028, 117, 116, 395), (368, 870, 893, 359)])
me_model.materials.append(mat_material)
me_model.use_remesh_preserve_volume = False
me_model.use_remesh_preserve_attributes = False
me_model.use_mirror_vertex_groups = False
me_model.update()

# ---- objects
ob_model = bpy.data.objects.new('Model', me_model)
ob_camera = bpy.data.objects.new('Camera', cam_camera)

# ---- transforms, parenting, visibility, modifiers, constraints
ob_model.location = (0.0, 0.0, 0.0)
ob_model.rotation_euler = (-0.0, 4.712, 0.0)
ob_model.lineart.crease_threshold = 0.0
ob_camera.location = (7.481, -6.508, 5.344)
ob_camera.rotation_euler = (1.109, 0.01082, 0.8149)
ob_camera.lock_rotations_4d = False
ob_camera.empty_display_type = 'ARROWS'
ob_camera.color = (0.0, 0.0, 0.0, 0.0)
ob_camera.display_type = 'WIRE'
ob_camera.lineart.crease_threshold = 0.0

# ---- collection membership
col_collection_1.objects.link(ob_model)
col_collection_1.objects.link(ob_camera)

# ---- scene / render settings (as saved in the file)
scene.camera = ob_camera
scene.frame_start = 1; scene.frame_end = 250; scene.frame_set(1)
scene.render.engine = 'BLENDER_EEVEE_NEXT'
scene.render.resolution_percentage = 50
scene.render.dither_intensity = 0.0
scene.cycles.use_denoising = False
scene.cycles.samples = 10
scene.cycles.sampling_pattern = 'TABULATED_SOBOL'
scene.cycles.light_sampling_threshold = 0.0
scene.cycles.use_adaptive_sampling = False
scene.cycles.use_light_tree = False
scene.cycles.blur_glossy = 0.0
scene.cycles.pixel_filter_type = 'GAUSSIAN'
scene.cycles.sample_clamp_indirect = 0.0
scene.view_settings.view_transform = 'Raw'
bpy.context.view_layer.update()

# ---- added for rendering (the .blend has no usable light): sun
light_auto_sun = bpy.data.lights.new('AutoSun', 'SUN')
light_auto_sun.energy = 3.0
light_auto_sun.angle = 0.0523599
ob_auto_sun = bpy.data.objects.new('AutoSun', light_auto_sun)
scene.collection.objects.link(ob_auto_sun)
ob_auto_sun.rotation_euler = (0.872665, 0.174533, 0.523599)
bpy.context.view_layer.update()
